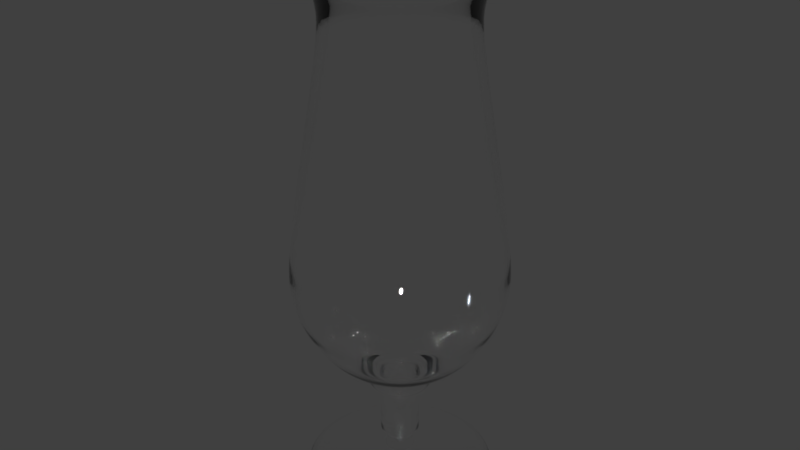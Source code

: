 # Source: Hurricane_gls.blend  (saved by Blender 2.79.0; exported with 4.5.12 LTS)
import bpy
from mathutils import Matrix  # noqa: F401  (used for matrix-valued properties, if any)

bpy.ops.wm.read_factory_settings(use_empty=True)
scene = bpy.context.scene
scene.name = 'Scene'

# ---- collections
col_collection_1 = bpy.data.collections.new('Collection 1'); scene.collection.children.link(col_collection_1)

# ---- materials (node trees are filled in below, after node groups)
mat_glass = bpy.data.materials.new('Glass')
mat_glass.alpha_threshold = 0.0
mat_glass.roughness = 0.5

# ---- material node trees
mat_glass.use_nodes = True; mat_glass.node_tree.nodes.clear()
_N = mat_glass.node_tree.nodes; _L = mat_glass.node_tree.links
n0 = _N.new('ShaderNodeOutputMaterial'); n0.name = 'Material Output'; n0.location = (300, 300)
n1 = _N.new('ShaderNodeBsdfGlass'); n1.name = 'Glass BSDF'; n1.location = (10, 300)
n1.distribution = 'BECKMANN'
n1.inputs[2].default_value = 1.45
_L.new(n1.outputs[0], n0.inputs[0])
n0.is_active_output = True

# ---- world
world_world = bpy.data.worlds.new('World'); scene.world = world_world
world_world.color = (0.05088, 0.05088, 0.05088)
world_world.use_sun_shadow = False
world_world.sun_shadow_jitter_overblur = 0.0
world_world.cycles.sampling_method = 'MANUAL'

# ---- meshes
me_plane_002 = bpy.data.meshes.new('Plane.002')
me_plane_002.from_pydata([(-0.02298, 0.006156, 0.0235), (-0.08258, 0.02213, 0.004927), (-0.08492, 0.02275, -7.964e-08), (-0.01012, 0.002712, 0.0235), (-0.01281, 0.003432, 0.039), (-0.01713, 0.00459, 0.04245), (-0.01713, 0.00459, 0.08377), (-0.022, 0.005895, 0.0908), (-0.02921, 0.007826, 0.09324), (-0.02921, 0.007826, 0.1118), (-0.04596, 0.01231, 0.1167), (-0.06076, 0.01628, 0.1281), (-0.07284, 0.01952, 0.1425), (-0.08219, 0.02202, 0.1592), (-0.0892, 0.0239, 0.1751), (-0.0931, 0.02495, 0.1925), (-0.0931, 0.02495, 0.2096), (-0.09154, 0.02453, 0.2293), (-0.08481, 0.02272, 0.2804), (-0.06932, 0.01858, 0.3728), (-0.06192, 0.01659, 0.4245), (-0.06394, 0.01713, 0.4435), (-0.06848, 0.01835, 0.4574), (-0.07855, 0.02105, 0.4741), (-0.08861, 0.02374, 0.4909), (-0.0977, 0.02618, 0.4975), (-0.0977, 0.02618, 0.5), (-0.0958, 0.02567, 0.5), (-0.09251, 0.02479, 0.4972), (-0.08764, 0.02348, 0.4943), (-0.07498, 0.02009, 0.4757), (-0.06459, 0.01731, 0.4583), (-0.05777, 0.01548, 0.4457), (-0.05323, 0.01426, 0.4242), (-0.06264, 0.01678, 0.3718), (-0.07887, 0.02113, 0.2799), (-0.08894, 0.02383, 0.229), (-0.08959, 0.024, 0.2091), (-0.08959, 0.024, 0.1927), (-0.08666, 0.02322, 0.1753), (-0.07887, 0.02113, 0.1595), (-0.07011, 0.01879, 0.1428), (-0.0581, 0.01557, 0.1295), (-0.0442, 0.01184, 0.1194), (-0.02635, 0.007059, 0.1143), (-0.01466, 0.003928, 0.1118), (-0.0206, 0.01189, 0.0235), (-0.07404, 0.04275, 0.004927), (-0.07613, 0.04396, -1.593e-07), (-0.009073, 0.005238, 0.0235), (-0.01148, 0.00663, 0.039), (-0.01536, 0.008868, 0.04245), (-0.01536, 0.008868, 0.08377), (-0.01973, 0.01139, 0.0908), (-0.02619, 0.01512, 0.09324), (-0.02619, 0.01512, 0.1118), (-0.04121, 0.02379, 0.1167), (-0.05448, 0.03145, 0.1281), (-0.06531, 0.0377, 0.1425), (-0.07369, 0.04254, 0.1592), (-0.07998, 0.04617, 0.1751), (-0.08347, 0.04819, 0.1925), (-0.08347, 0.04819, 0.2096), (-0.08207, 0.04738, 0.2293), (-0.07604, 0.0439, 0.2804), (-0.06215, 0.03589, 0.3728), (-0.05552, 0.03205, 0.4245), (-0.05733, 0.0331, 0.4435), (-0.0614, 0.03545, 0.4574), (-0.07042, 0.04066, 0.4741), (-0.07945, 0.04587, 0.4909), (-0.0876, 0.05057, 0.4975), (-0.0876, 0.05057, 0.5), (-0.08589, 0.04959, 0.5), (-0.08294, 0.04789, 0.4972), (-0.07857, 0.04536, 0.4943), (-0.06722, 0.03881, 0.4757), (-0.05791, 0.03343, 0.4583), (-0.0518, 0.0299, 0.4457), (-0.04772, 0.02755, 0.4242), (-0.05616, 0.03243, 0.3718), (-0.07072, 0.04083, 0.2799), (-0.07974, 0.04604, 0.229), (-0.08032, 0.04637, 0.2091), (-0.08032, 0.04637, 0.1927), (-0.0777, 0.04486, 0.1753), (-0.07072, 0.04083, 0.1595), (-0.06286, 0.03629, 0.1428), (-0.05209, 0.03007, 0.1295), (-0.03963, 0.02288, 0.1194), (-0.02362, 0.01364, 0.1143), (-0.01314, 0.007588, 0.1118), (-0.01682, 0.01682, 0.0235), (-0.06045, 0.06045, 0.004927), (-0.06216, 0.06216, -2.389e-07), (-0.007408, 0.007408, 0.0235), (-0.009376, 0.009376, 0.039), (-0.01254, 0.01254, 0.04245), (-0.01254, 0.01254, 0.08377), (-0.01611, 0.01611, 0.0908), (-0.02138, 0.02138, 0.09324), (-0.02138, 0.02138, 0.1118), (-0.03365, 0.03364, 0.1167), (-0.04448, 0.04448, 0.1281), (-0.05332, 0.05332, 0.1425), (-0.06017, 0.06017, 0.1592), (-0.0653, 0.0653, 0.1751), (-0.06815, 0.06815, 0.1925), (-0.06815, 0.06815, 0.2096), (-0.06701, 0.06701, 0.2293), (-0.06208, 0.06208, 0.2804), (-0.05075, 0.05075, 0.3727), (-0.04533, 0.04533, 0.4245), (-0.04681, 0.04681, 0.4435), (-0.05013, 0.05013, 0.4574), (-0.0575, 0.0575, 0.4741), (-0.06487, 0.06487, 0.4909), (-0.07152, 0.07152, 0.4975), (-0.07152, 0.07152, 0.5), (-0.07013, 0.07013, 0.5), (-0.06772, 0.06772, 0.4972), (-0.06416, 0.06416, 0.4943), (-0.05489, 0.05489, 0.4757), (-0.04728, 0.04728, 0.4583), (-0.04229, 0.04229, 0.4457), (-0.03896, 0.03896, 0.4242), (-0.04586, 0.04586, 0.3718), (-0.05774, 0.05774, 0.2799), (-0.06511, 0.06511, 0.229), (-0.06558, 0.06558, 0.2091), (-0.06558, 0.06558, 0.1927), (-0.06344, 0.06344, 0.1753), (-0.05774, 0.05774, 0.1595), (-0.05132, 0.05132, 0.1428), (-0.04253, 0.04253, 0.1295), (-0.03236, 0.03236, 0.1194), (-0.01929, 0.01929, 0.1143), (-0.01073, 0.01073, 0.1118), (-0.01189, 0.0206, 0.0235), (-0.04275, 0.07404, 0.004927), (-0.04396, 0.07613, -3.186e-07), (-0.005238, 0.009073, 0.0235), (-0.00663, 0.01148, 0.039), (-0.008868, 0.01536, 0.04245), (-0.008868, 0.01536, 0.08377), (-0.01139, 0.01973, 0.0908), (-0.01512, 0.02619, 0.09324), (-0.01512, 0.02619, 0.1118), (-0.02379, 0.04121, 0.1167), (-0.03145, 0.05448, 0.1281), (-0.0377, 0.06531, 0.1425), (-0.04254, 0.07369, 0.1592), (-0.04617, 0.07998, 0.1751), (-0.04819, 0.08347, 0.1925), (-0.04819, 0.08347, 0.2096), (-0.04738, 0.08207, 0.2293), (-0.0439, 0.07604, 0.2804), (-0.03589, 0.06215, 0.3727), (-0.03205, 0.05552, 0.4245), (-0.0331, 0.05733, 0.4435), (-0.03545, 0.0614, 0.4574), (-0.04066, 0.07042, 0.4741), (-0.04587, 0.07945, 0.4909), (-0.05057, 0.0876, 0.4975), (-0.05057, 0.0876, 0.5), (-0.04959, 0.08589, 0.5), (-0.04789, 0.08294, 0.4972), (-0.04536, 0.07857, 0.4943), (-0.03881, 0.06722, 0.4757), (-0.03343, 0.05791, 0.4583), (-0.0299, 0.0518, 0.4457), (-0.02755, 0.04772, 0.4242), (-0.03243, 0.05616, 0.3718), (-0.04083, 0.07072, 0.2799), (-0.04604, 0.07974, 0.229), (-0.04637, 0.08032, 0.2091), (-0.04637, 0.08032, 0.1927), (-0.04486, 0.0777, 0.1753), (-0.04083, 0.07072, 0.1595), (-0.03629, 0.06286, 0.1428), (-0.03007, 0.05209, 0.1295), (-0.02288, 0.03963, 0.1194), (-0.01364, 0.02362, 0.1143), (-0.007588, 0.01314, 0.1118), (-0.006156, 0.02298, 0.0235), (-0.02213, 0.08258, 0.004927), (-0.02275, 0.08492, -3.982e-07), (-0.002712, 0.01012, 0.0235), (-0.003432, 0.01281, 0.039), (-0.004591, 0.01713, 0.04245), (-0.004591, 0.01713, 0.08377), (-0.005895, 0.022, 0.0908), (-0.007827, 0.02921, 0.09324), (-0.007827, 0.02921, 0.1118), (-0.01232, 0.04596, 0.1167), (-0.01628, 0.06076, 0.1281), (-0.01952, 0.07284, 0.1425), (-0.02202, 0.08219, 0.1592), (-0.0239, 0.0892, 0.1751), (-0.02495, 0.0931, 0.1925), (-0.02495, 0.0931, 0.2096), (-0.02453, 0.09154, 0.2293), (-0.02272, 0.08481, 0.2804), (-0.01858, 0.06932, 0.3727), (-0.01659, 0.06192, 0.4245), (-0.01713, 0.06394, 0.4435), (-0.01835, 0.06848, 0.4574), (-0.02105, 0.07855, 0.4741), (-0.02374, 0.08861, 0.4909), (-0.02618, 0.0977, 0.4975), (-0.02618, 0.0977, 0.5), (-0.02567, 0.0958, 0.5), (-0.02479, 0.09251, 0.4972), (-0.02348, 0.08764, 0.4943), (-0.02009, 0.07498, 0.4757), (-0.01731, 0.06459, 0.4583), (-0.01548, 0.05777, 0.4457), (-0.01426, 0.05323, 0.4242), (-0.01678, 0.06264, 0.3718), (-0.02113, 0.07887, 0.2799), (-0.02383, 0.08894, 0.229), (-0.024, 0.08959, 0.2091), (-0.024, 0.08959, 0.1927), (-0.02322, 0.08666, 0.1753), (-0.02113, 0.07887, 0.1595), (-0.01879, 0.07011, 0.1428), (-0.01557, 0.0581, 0.1295), (-0.01184, 0.0442, 0.1194), (-0.00706, 0.02635, 0.1143), (-0.003928, 0.01466, 0.1118), (-1.476e-07, 0.02379, 0.0235), (-1.496e-07, 0.08549, 0.004927), (-1.589e-07, 0.08791, -4.778e-07), (-1.435e-07, 0.01048, 0.0235), (-1.443e-07, 0.01326, 0.039), (-1.466e-07, 0.01774, 0.04245), (-1.466e-07, 0.01774, 0.08377), (-1.463e-07, 0.02278, 0.0908), (-1.476e-07, 0.03024, 0.09324), (-1.476e-07, 0.03024, 0.1118), (-1.536e-07, 0.04758, 0.1167), (-1.576e-07, 0.06291, 0.1281), (-1.576e-07, 0.07541, 0.1425), (-1.668e-07, 0.08509, 0.1592), (-1.642e-07, 0.09235, 0.1751), (-1.615e-07, 0.09638, 0.1925), (-1.615e-07, 0.09638, 0.2096), (-1.695e-07, 0.09477, 0.2293), (-1.801e-07, 0.0878, 0.2804), (-1.854e-07, 0.07177, 0.3727), (-1.867e-07, 0.0641, 0.4245), (-1.893e-07, 0.06619, 0.4435), (-1.907e-07, 0.0709, 0.4574), (-1.986e-07, 0.08132, 0.4741), (-1.96e-07, 0.09174, 0.4909), (-2.013e-07, 0.1011, 0.4975), (-2.013e-07, 0.1011, 0.5), (-2.082e-07, 0.09918, 0.5), (-2.066e-07, 0.09577, 0.4972), (-1.986e-07, 0.09073, 0.4943), (-2.026e-07, 0.07762, 0.4757), (-1.88e-07, 0.06687, 0.4583), (-1.907e-07, 0.05981, 0.4457), (-1.907e-07, 0.0551, 0.4242), (-1.801e-07, 0.06485, 0.3718), (-1.761e-07, 0.08165, 0.2799), (-1.642e-07, 0.09207, 0.229), (-1.615e-07, 0.09275, 0.2091), (-1.615e-07, 0.09275, 0.1927), (-1.668e-07, 0.08972, 0.1753), (-1.655e-07, 0.08165, 0.1595), (-1.602e-07, 0.07258, 0.1428), (-1.589e-07, 0.06015, 0.1295), (-1.576e-07, 0.04576, 0.1194), (-1.543e-07, 0.02728, 0.1143), (-1.519e-07, 0.01518, 0.1118), (0.006156, 0.02298, 0.0235), (0.02213, 0.08258, 0.004927), (0.02275, 0.08492, -5.575e-07), (0.002711, 0.01012, 0.0235), (0.003432, 0.01281, 0.039), (0.00459, 0.01713, 0.04245), (0.00459, 0.01713, 0.08377), (0.005895, 0.022, 0.0908), (0.007826, 0.02921, 0.09324), (0.007826, 0.02921, 0.1118), (0.01231, 0.04596, 0.1167), (0.01628, 0.06076, 0.1281), (0.01952, 0.07284, 0.1425), (0.02202, 0.08219, 0.1592), (0.0239, 0.0892, 0.1751), (0.02495, 0.0931, 0.1925), (0.02495, 0.0931, 0.2096), (0.02453, 0.09154, 0.2293), (0.02272, 0.08481, 0.2804), (0.01858, 0.06932, 0.3727), (0.01659, 0.06192, 0.4245), (0.01713, 0.06394, 0.4435), (0.01835, 0.06848, 0.4574), (0.02105, 0.07855, 0.4741), (0.02374, 0.08861, 0.4909), (0.02618, 0.0977, 0.4975), (0.02618, 0.0977, 0.5), (0.02567, 0.0958, 0.5), (0.02479, 0.09251, 0.4972), (0.02348, 0.08764, 0.4943), (0.02009, 0.07498, 0.4757), (0.01731, 0.06459, 0.4583), (0.01548, 0.05777, 0.4457), (0.01426, 0.05323, 0.4242), (0.01678, 0.06264, 0.3718), (0.02113, 0.07887, 0.2799), (0.02383, 0.08894, 0.229), (0.024, 0.08959, 0.2091), (0.024, 0.08959, 0.1927), (0.02322, 0.08666, 0.1753), (0.02113, 0.07887, 0.1595), (0.01879, 0.07011, 0.1428), (0.01557, 0.0581, 0.1295), (0.01184, 0.0442, 0.1194), (0.007059, 0.02635, 0.1143), (0.003928, 0.01466, 0.1118), (0.01189, 0.0206, 0.0235), (0.04275, 0.07404, 0.004927), (0.04396, 0.07613, -6.371e-07), (0.005238, 0.009073, 0.0235), (0.00663, 0.01148, 0.039), (0.008868, 0.01536, 0.04245), (0.008868, 0.01536, 0.08376), (0.01139, 0.01973, 0.0908), (0.01512, 0.02619, 0.09324), (0.01512, 0.02619, 0.1118), (0.02379, 0.04121, 0.1167), (0.03145, 0.05448, 0.1281), (0.0377, 0.06531, 0.1425), (0.04254, 0.07369, 0.1592), (0.04617, 0.07998, 0.1751), (0.04819, 0.08347, 0.1925), (0.04819, 0.08347, 0.2096), (0.04738, 0.08207, 0.2293), (0.0439, 0.07604, 0.2804), (0.03588, 0.06215, 0.3727), (0.03205, 0.05552, 0.4245), (0.0331, 0.05733, 0.4435), (0.03545, 0.0614, 0.4574), (0.04066, 0.07042, 0.4741), (0.04587, 0.07945, 0.4909), (0.05057, 0.0876, 0.4975), (0.05057, 0.0876, 0.5), (0.04959, 0.08589, 0.5), (0.04789, 0.08294, 0.4972), (0.04536, 0.07857, 0.4943), (0.03881, 0.06722, 0.4757), (0.03343, 0.05791, 0.4583), (0.0299, 0.0518, 0.4457), (0.02755, 0.04772, 0.4242), (0.03243, 0.05616, 0.3718), (0.04083, 0.07072, 0.2799), (0.04604, 0.07974, 0.229), (0.04637, 0.08032, 0.2091), (0.04637, 0.08032, 0.1927), (0.04486, 0.0777, 0.1753), (0.04083, 0.07072, 0.1595), (0.03629, 0.06286, 0.1428), (0.03007, 0.05209, 0.1295), (0.02288, 0.03963, 0.1194), (0.01364, 0.02362, 0.1143), (0.007588, 0.01314, 0.1118), (0.01682, 0.01682, 0.0235), (0.06045, 0.06045, 0.004927), (0.06216, 0.06216, -7.168e-07), (0.007408, 0.007408, 0.0235), (0.009376, 0.009376, 0.039), (0.01254, 0.01254, 0.04245), (0.01254, 0.01254, 0.08376), (0.01611, 0.01611, 0.0908), (0.02138, 0.02138, 0.09324), (0.02138, 0.02138, 0.1118), (0.03364, 0.03364, 0.1167), (0.04448, 0.04448, 0.1281), (0.05332, 0.05332, 0.1425), (0.06017, 0.06017, 0.1592), (0.0653, 0.0653, 0.1751), (0.06815, 0.06815, 0.1925), (0.06815, 0.06815, 0.2096), (0.06701, 0.06701, 0.2293), (0.06208, 0.06208, 0.2804), (0.05075, 0.05075, 0.3727), (0.04533, 0.04533, 0.4245), (0.04681, 0.04681, 0.4435), (0.05013, 0.05013, 0.4574), (0.0575, 0.0575, 0.4741), (0.06487, 0.06487, 0.4909), (0.07152, 0.07152, 0.4975), (0.07152, 0.07152, 0.5), (0.07013, 0.07013, 0.5), (0.06772, 0.06772, 0.4972), (0.06416, 0.06416, 0.4943), (0.05489, 0.05489, 0.4757), (0.04728, 0.04728, 0.4583), (0.04229, 0.04229, 0.4457), (0.03896, 0.03896, 0.4242), (0.04586, 0.04586, 0.3718), (0.05774, 0.05774, 0.2799), (0.06511, 0.06511, 0.229), (0.06558, 0.06558, 0.2091), (0.06558, 0.06558, 0.1927), (0.06344, 0.06344, 0.1753), (0.05774, 0.05774, 0.1595), (0.05132, 0.05132, 0.1428), (0.04253, 0.04253, 0.1295), (0.03236, 0.03236, 0.1194), (0.01929, 0.01929, 0.1143), (0.01073, 0.01073, 0.1118), (0.0206, 0.01189, 0.0235), (0.07404, 0.04275, 0.004927), (0.07613, 0.04396, -7.964e-07), (0.009073, 0.005238, 0.0235), (0.01148, 0.00663, 0.039), (0.01536, 0.008868, 0.04245), (0.01536, 0.008868, 0.08376), (0.01973, 0.01139, 0.0908), (0.02619, 0.01512, 0.09324), (0.02619, 0.01512, 0.1118), (0.04121, 0.02379, 0.1167), (0.05448, 0.03145, 0.1281), (0.06531, 0.0377, 0.1425), (0.07369, 0.04254, 0.1592), (0.07998, 0.04617, 0.1751), (0.08347, 0.04819, 0.1925), (0.08347, 0.04819, 0.2096), (0.08207, 0.04738, 0.2293), (0.07604, 0.0439, 0.2804), (0.06215, 0.03589, 0.3727), (0.05552, 0.03205, 0.4245), (0.05733, 0.0331, 0.4435), (0.0614, 0.03545, 0.4574), (0.07042, 0.04066, 0.4741), (0.07945, 0.04587, 0.4909), (0.0876, 0.05057, 0.4975), (0.0876, 0.05057, 0.5), (0.08589, 0.04959, 0.5), (0.08294, 0.04789, 0.4972), (0.07857, 0.04536, 0.4943), (0.06722, 0.03881, 0.4757), (0.05791, 0.03343, 0.4583), (0.0518, 0.0299, 0.4457), (0.04772, 0.02755, 0.4242), (0.05616, 0.03243, 0.3718), (0.07072, 0.04083, 0.2799), (0.07974, 0.04604, 0.229), (0.08032, 0.04637, 0.2091), (0.08032, 0.04637, 0.1927), (0.0777, 0.04486, 0.1753), (0.07072, 0.04083, 0.1595), (0.06286, 0.03629, 0.1428), (0.05209, 0.03007, 0.1295), (0.03963, 0.02288, 0.1194), (0.02362, 0.01364, 0.1143), (0.01314, 0.007588, 0.1118), (0.02298, 0.006156, 0.0235), (0.08258, 0.02213, 0.004927), (0.08492, 0.02275, -8.761e-07), (0.01012, 0.002711, 0.0235), (0.01281, 0.003432, 0.039), (0.01713, 0.00459, 0.04245), (0.01713, 0.00459, 0.08376), (0.022, 0.005895, 0.0908), (0.02921, 0.007826, 0.09324), (0.02921, 0.007826, 0.1118), (0.04596, 0.01231, 0.1167), (0.06076, 0.01628, 0.1281), (0.07284, 0.01952, 0.1425), (0.08219, 0.02202, 0.1592), (0.0892, 0.0239, 0.1751), (0.0931, 0.02495, 0.1925), (0.0931, 0.02495, 0.2096), (0.09154, 0.02453, 0.2293), (0.08481, 0.02272, 0.2804), (0.06932, 0.01858, 0.3727), (0.06192, 0.01659, 0.4245), (0.06394, 0.01713, 0.4435), (0.06848, 0.01835, 0.4574), (0.07855, 0.02105, 0.4741), (0.08861, 0.02374, 0.4909), (0.0977, 0.02618, 0.4975), (0.0977, 0.02618, 0.5), (0.0958, 0.02567, 0.5), (0.09251, 0.02479, 0.4972), (0.08764, 0.02348, 0.4943), (0.07498, 0.02009, 0.4757), (0.06459, 0.01731, 0.4583), (0.05777, 0.01548, 0.4457), (0.05323, 0.01426, 0.4242), (0.06264, 0.01678, 0.3718), (0.07887, 0.02113, 0.2799), (0.08894, 0.02383, 0.229), (0.08959, 0.024, 0.2091), (0.08959, 0.024, 0.1927), (0.08666, 0.02322, 0.1753), (0.07887, 0.02113, 0.1595), (0.07011, 0.01879, 0.1428), (0.0581, 0.01557, 0.1295), (0.0442, 0.01184, 0.1194), (0.02635, 0.007059, 0.1143), (0.01466, 0.003928, 0.1118), (0.02379, -3.708e-08, 0.0235), (0.08549, -3.443e-08, 0.004926), (0.08791, -2.781e-08, -9.557e-07), (0.01048, -3.939e-08, 0.0235), (0.01326, -3.906e-08, 0.039), (0.01774, -3.608e-08, 0.04245), (0.01774, -3.608e-08, 0.08376), (0.02278, -4.039e-08, 0.0908), (0.03024, -3.84e-08, 0.09324), (0.03024, -3.84e-08, 0.1118), (0.04758, -3.178e-08, 0.1167), (0.06291, -3.045e-08, 0.1281), (0.07541, -3.575e-08, 0.1425), (0.08509, -2.648e-08, 0.1592), (0.09235, -3.178e-08, 0.1751), (0.09638, -2.648e-08, 0.1925), (0.09638, -2.648e-08, 0.2096), (0.09477, -2.383e-08, 0.2293), (0.0878, -1.589e-08, 0.2804), (0.07177, -2.648e-09, 0.3727), (0.0641, -3.972e-09, 0.4245), (0.06619, 1.324e-09, 0.4435), (0.0709, 5.296e-09, 0.4574), (0.08132, 2.648e-09, 0.4741), (0.09174, 0.0, 0.4909), (0.1011, 7.945e-09, 0.4975), (0.1011, 7.945e-09, 0.5), (0.09918, 1.41e-08, 0.5), (0.09577, 1.324e-08, 0.4972), (0.09073, 7.945e-09, 0.4943), (0.07762, 1.192e-08, 0.4757), (0.06687, 1.324e-09, 0.4583), (0.05981, 1.324e-09, 0.4457), (0.0551, 2.648e-09, 0.4242), (0.06485, -6.621e-09, 0.3718), (0.08165, -1.457e-08, 0.2799), (0.09207, -2.648e-08, 0.229), (0.09275, -2.648e-08, 0.2091), (0.09275, -2.648e-08, 0.1927), (0.08972, -2.383e-08, 0.1753), (0.08165, -2.781e-08, 0.1595), (0.07258, -2.913e-08, 0.1428), (0.06014, -2.913e-08, 0.1295), (0.04576, -2.913e-08, 0.1194), (0.02728, -2.714e-08, 0.1143), (0.01518, -3.045e-08, 0.1118), (0.02298, -0.006156, 0.0235), (0.08258, -0.02213, 0.004926), (0.08492, -0.02275, -1.035e-06), (0.01012, -0.002712, 0.0235), (0.01281, -0.003432, 0.039), (0.01713, -0.00459, 0.04245), (0.01713, -0.00459, 0.08376), (0.022, -0.005895, 0.0908), (0.02921, -0.007826, 0.09324), (0.02921, -0.007826, 0.1118), (0.04596, -0.01231, 0.1167), (0.06076, -0.01628, 0.1281), (0.07284, -0.01952, 0.1425), (0.08219, -0.02202, 0.1592), (0.0892, -0.0239, 0.1751), (0.0931, -0.02495, 0.1925), (0.0931, -0.02495, 0.2096), (0.09154, -0.02453, 0.2293), (0.08481, -0.02272, 0.2804), (0.06932, -0.01858, 0.3727), (0.06192, -0.01659, 0.4245), (0.06394, -0.01713, 0.4435), (0.06848, -0.01835, 0.4574), (0.07855, -0.02105, 0.4741), (0.08861, -0.02374, 0.4909), (0.0977, -0.02618, 0.4975), (0.0977, -0.02618, 0.5), (0.0958, -0.02567, 0.5), (0.09251, -0.02479, 0.4972), (0.08764, -0.02348, 0.4943), (0.07498, -0.02009, 0.4757), (0.06459, -0.01731, 0.4583), (0.05777, -0.01548, 0.4457), (0.05323, -0.01426, 0.4242), (0.06264, -0.01678, 0.3718), (0.07887, -0.02113, 0.2799), (0.08894, -0.02383, 0.229), (0.08959, -0.024, 0.2091), (0.08959, -0.024, 0.1927), (0.08666, -0.02322, 0.1753), (0.07887, -0.02113, 0.1595), (0.07011, -0.01879, 0.1428), (0.0581, -0.01557, 0.1295), (0.0442, -0.01184, 0.1194), (0.02635, -0.007059, 0.1143), (0.01466, -0.003928, 0.1118), (0.0206, -0.01189, 0.0235), (0.07404, -0.04275, 0.004926), (0.07613, -0.04396, -1.115e-06), (0.009073, -0.005238, 0.0235), (0.01148, -0.00663, 0.039), (0.01536, -0.008868, 0.04245), (0.01536, -0.008868, 0.08376), (0.01973, -0.01139, 0.0908), (0.02619, -0.01512, 0.09324), (0.02619, -0.01512, 0.1118), (0.04121, -0.02379, 0.1167), (0.05448, -0.03145, 0.1281), (0.06531, -0.0377, 0.1425), (0.07369, -0.04254, 0.1592), (0.07998, -0.04617, 0.1751), (0.08347, -0.04819, 0.1925), (0.08347, -0.04819, 0.2096), (0.08207, -0.04738, 0.2293), (0.07604, -0.0439, 0.2804), (0.06215, -0.03589, 0.3727), (0.05552, -0.03205, 0.4245), (0.05733, -0.0331, 0.4435), (0.0614, -0.03545, 0.4574), (0.07042, -0.04066, 0.4741), (0.07945, -0.04587, 0.4909), (0.0876, -0.05057, 0.4975), (0.0876, -0.05057, 0.5), (0.08589, -0.04959, 0.5), (0.08294, -0.04789, 0.4972), (0.07857, -0.04536, 0.4943), (0.06722, -0.03881, 0.4757), (0.05791, -0.03343, 0.4583), (0.0518, -0.0299, 0.4457), (0.04772, -0.02755, 0.4242), (0.05616, -0.03243, 0.3718), (0.07072, -0.04083, 0.2799), (0.07974, -0.04604, 0.229), (0.08032, -0.04637, 0.2091), (0.08032, -0.04637, 0.1927), (0.0777, -0.04486, 0.1753), (0.07072, -0.04083, 0.1595), (0.06286, -0.03629, 0.1428), (0.05209, -0.03007, 0.1295), (0.03963, -0.02288, 0.1194), (0.02362, -0.01364, 0.1143), (0.01314, -0.007588, 0.1118), (0.01682, -0.01682, 0.0235), (0.06045, -0.06045, 0.004926), (0.06216, -0.06216, -1.195e-06), (0.007408, -0.007408, 0.0235), (0.009376, -0.009376, 0.039), (0.01254, -0.01254, 0.04245), (0.01254, -0.01254, 0.08376), (0.01611, -0.01611, 0.0908), (0.02138, -0.02138, 0.09324), (0.02138, -0.02138, 0.1118), (0.03364, -0.03364, 0.1167), (0.04448, -0.04448, 0.1281), (0.05332, -0.05332, 0.1425), (0.06017, -0.06017, 0.1592), (0.0653, -0.0653, 0.1751), (0.06815, -0.06815, 0.1925), (0.06815, -0.06815, 0.2096), (0.06701, -0.06701, 0.2293), (0.06208, -0.06208, 0.2804), (0.05075, -0.05075, 0.3727), (0.04533, -0.04533, 0.4245), (0.04681, -0.04681, 0.4435), (0.05013, -0.05013, 0.4574), (0.0575, -0.0575, 0.4741), (0.06487, -0.06487, 0.4909), (0.07152, -0.07152, 0.4975), (0.07152, -0.07152, 0.5), (0.07013, -0.07013, 0.5), (0.06772, -0.06772, 0.4972), (0.06416, -0.06416, 0.4943), (0.05489, -0.05489, 0.4757), (0.04728, -0.04728, 0.4583), (0.04229, -0.04229, 0.4457), (0.03896, -0.03896, 0.4242), (0.04586, -0.04586, 0.3718), (0.05774, -0.05774, 0.2799), (0.06511, -0.06511, 0.229), (0.06558, -0.06558, 0.2091), (0.06558, -0.06558, 0.1927), (0.06344, -0.06344, 0.1753), (0.05774, -0.05774, 0.1595), (0.05132, -0.05132, 0.1428), (0.04253, -0.04253, 0.1295), (0.03236, -0.03236, 0.1194), (0.01929, -0.01929, 0.1143), (0.01073, -0.01073, 0.1118), (0.01189, -0.0206, 0.0235), (0.04275, -0.07404, 0.004926), (0.04396, -0.07613, -1.274e-06), (0.005238, -0.009073, 0.0235), (0.00663, -0.01148, 0.039), (0.008868, -0.01536, 0.04245), (0.008868, -0.01536, 0.08376), (0.01139, -0.01973, 0.0908), (0.01512, -0.02619, 0.09324), (0.01512, -0.02619, 0.1118), (0.02379, -0.04121, 0.1167), (0.03145, -0.05448, 0.1281), (0.0377, -0.06531, 0.1425), (0.04254, -0.07369, 0.1592), (0.04617, -0.07998, 0.1751), (0.04819, -0.08347, 0.1925), (0.04819, -0.08347, 0.2096), (0.04738, -0.08207, 0.2293), (0.0439, -0.07604, 0.2804), (0.03588, -0.06215, 0.3727), (0.03205, -0.05552, 0.4245), (0.0331, -0.05733, 0.4435), (0.03545, -0.0614, 0.4574), (0.04066, -0.07042, 0.4741), (0.04587, -0.07945, 0.4909), (0.05057, -0.0876, 0.4975), (0.05057, -0.0876, 0.5), (0.04959, -0.08589, 0.5), (0.04789, -0.08294, 0.4972), (0.04536, -0.07857, 0.4943), (0.03881, -0.06722, 0.4757), (0.03343, -0.05791, 0.4583), (0.0299, -0.0518, 0.4457), (0.02755, -0.04772, 0.4242), (0.03243, -0.05616, 0.3718), (0.04083, -0.07072, 0.2799), (0.04604, -0.07974, 0.229), (0.04637, -0.08032, 0.2091), (0.04637, -0.08032, 0.1927), (0.04486, -0.0777, 0.1753), (0.04083, -0.07072, 0.1595), (0.03629, -0.06286, 0.1428), (0.03007, -0.05209, 0.1295), (0.02288, -0.03963, 0.1194), (0.01364, -0.02362, 0.1143), (0.007588, -0.01314, 0.1118), (0.006156, -0.02298, 0.0235), (0.02213, -0.08258, 0.004926), (0.02275, -0.08492, -1.354e-06), (0.002711, -0.01012, 0.0235), (0.003432, -0.01281, 0.039), (0.00459, -0.01713, 0.04245), (0.00459, -0.01713, 0.08376), (0.005895, -0.022, 0.0908), (0.007826, -0.02921, 0.09324), (0.007826, -0.02921, 0.1118), (0.01231, -0.04596, 0.1167), (0.01628, -0.06076, 0.1281), (0.01952, -0.07284, 0.1425), (0.02202, -0.08219, 0.1592), (0.0239, -0.0892, 0.1751), (0.02495, -0.0931, 0.1925), (0.02495, -0.0931, 0.2096), (0.02453, -0.09154, 0.2293), (0.02272, -0.08481, 0.2804), (0.01858, -0.06932, 0.3727), (0.01659, -0.06192, 0.4245), (0.01713, -0.06394, 0.4435), (0.01835, -0.06848, 0.4574), (0.02105, -0.07855, 0.4741), (0.02374, -0.08861, 0.4909), (0.02618, -0.0977, 0.4975), (0.02618, -0.0977, 0.5), (0.02567, -0.0958, 0.5), (0.02479, -0.09251, 0.4972), (0.02348, -0.08764, 0.4943), (0.02009, -0.07498, 0.4757), (0.01731, -0.06459, 0.4583), (0.01548, -0.05777, 0.4457), (0.01426, -0.05323, 0.4242), (0.01678, -0.06264, 0.3718), (0.02113, -0.07887, 0.2799), (0.02383, -0.08894, 0.229), (0.024, -0.08959, 0.2091), (0.024, -0.08959, 0.1927), (0.02322, -0.08666, 0.1753), (0.02113, -0.07887, 0.1595), (0.01879, -0.07011, 0.1428), (0.01557, -0.0581, 0.1295), (0.01184, -0.0442, 0.1194), (0.007059, -0.02635, 0.1143), (0.003928, -0.01466, 0.1118), (-1.741e-07, -0.02379, 0.0235), (-1.655e-07, -0.08549, 0.004926), (-1.509e-07, -0.08791, -1.434e-06), (-1.781e-07, -0.01048, 0.0235), (-1.764e-07, -0.01326, 0.039), (-1.728e-07, -0.01774, 0.04245), (-1.728e-07, -0.01774, 0.08376), (-1.774e-07, -0.02278, 0.0908), (-1.735e-07, -0.03024, 0.09324), (-1.735e-07, -0.03024, 0.1118), (-1.629e-07, -0.04758, 0.1167), (-1.602e-07, -0.06291, 0.1281), (-1.695e-07, -0.07541, 0.1425), (-1.536e-07, -0.08509, 0.1592), (-1.536e-07, -0.09235, 0.1751), (-1.562e-07, -0.09638, 0.1925), (-1.562e-07, -0.09638, 0.2096), (-1.536e-07, -0.09477, 0.2293), (-1.43e-07, -0.0878, 0.2804), (-1.351e-07, -0.07177, 0.3727), (-1.311e-07, -0.0641, 0.4245), (-1.298e-07, -0.06619, 0.4435), (-1.245e-07, -0.0709, 0.4574), (-1.205e-07, -0.08132, 0.4741), (-1.298e-07, -0.09174, 0.4909), (-1.139e-07, -0.1011, 0.4975), (-1.139e-07, -0.1011, 0.5), (-1.122e-07, -0.09918, 0.5), (-1.139e-07, -0.09577, 0.4972), (-1.139e-07, -0.09073, 0.4943), (-1.205e-07, -0.07762, 0.4757), (-1.298e-07, -0.06687, 0.4583), (-1.311e-07, -0.05981, 0.4457), (-1.284e-07, -0.0551, 0.4242), (-1.39e-07, -0.06485, 0.3718), (-1.443e-07, -0.08165, 0.2799), (-1.509e-07, -0.09207, 0.229), (-1.562e-07, -0.09275, 0.2091), (-1.562e-07, -0.09275, 0.1927), (-1.536e-07, -0.08972, 0.1753), (-1.523e-07, -0.08165, 0.1595), (-1.576e-07, -0.07258, 0.1428), (-1.629e-07, -0.06015, 0.1295), (-1.615e-07, -0.04576, 0.1194), (-1.655e-07, -0.02728, 0.1143), (-1.682e-07, -0.01518, 0.1118), (-0.006156, -0.02298, 0.0235), (-0.02213, -0.08258, 0.004926), (-0.02275, -0.08492, -1.513e-06), (-0.002712, -0.01012, 0.0235), (-0.003432, -0.01281, 0.039), (-0.004591, -0.01713, 0.04245), (-0.004591, -0.01713, 0.08376), (-0.005895, -0.022, 0.0908), (-0.007827, -0.02921, 0.09324), (-0.007827, -0.02921, 0.1118), (-0.01232, -0.04596, 0.1167), (-0.01628, -0.06076, 0.1281), (-0.01952, -0.07284, 0.1425), (-0.02202, -0.08219, 0.1592), (-0.0239, -0.0892, 0.1751), (-0.02495, -0.0931, 0.1925), (-0.02495, -0.0931, 0.2096), (-0.02453, -0.09154, 0.2293), (-0.02272, -0.08481, 0.2804), (-0.01858, -0.06932, 0.3727), (-0.01659, -0.06192, 0.4245), (-0.01713, -0.06394, 0.4435), (-0.01835, -0.06848, 0.4574), (-0.02105, -0.07855, 0.4741), (-0.02374, -0.08861, 0.4909), (-0.02618, -0.0977, 0.4975), (-0.02618, -0.0977, 0.5), (-0.02567, -0.0958, 0.5), (-0.02479, -0.09251, 0.4972), (-0.02348, -0.08764, 0.4943), (-0.02009, -0.07498, 0.4757), (-0.01731, -0.06459, 0.4583), (-0.01548, -0.05777, 0.4457), (-0.01426, -0.05323, 0.4242), (-0.01678, -0.06264, 0.3718), (-0.02113, -0.07887, 0.2799), (-0.02383, -0.08894, 0.229), (-0.024, -0.08959, 0.2091), (-0.024, -0.08959, 0.1927), (-0.02322, -0.08666, 0.1753), (-0.02113, -0.07887, 0.1595), (-0.01879, -0.07011, 0.1428), (-0.01557, -0.0581, 0.1295), (-0.01184, -0.0442, 0.1194), (-0.00706, -0.02635, 0.1143), (-0.003928, -0.01466, 0.1118), (-0.01189, -0.0206, 0.0235), (-0.04275, -0.07404, 0.004926), (-0.04396, -0.07613, -1.593e-06), (-0.005238, -0.009073, 0.0235), (-0.00663, -0.01148, 0.039), (-0.008868, -0.01536, 0.04245), (-0.008868, -0.01536, 0.08376), (-0.01139, -0.01973, 0.0908), (-0.01512, -0.02619, 0.09324), (-0.01512, -0.02619, 0.1118), (-0.02379, -0.04121, 0.1167), (-0.03145, -0.05448, 0.1281), (-0.0377, -0.06531, 0.1425), (-0.04254, -0.07369, 0.1592), (-0.04617, -0.07998, 0.1751), (-0.04819, -0.08347, 0.1925), (-0.04819, -0.08347, 0.2096), (-0.04738, -0.08207, 0.2293), (-0.0439, -0.07604, 0.2804), (-0.03589, -0.06215, 0.3727), (-0.03205, -0.05552, 0.4245), (-0.0331, -0.05733, 0.4435), (-0.03545, -0.0614, 0.4574), (-0.04066, -0.07042, 0.4741), (-0.04587, -0.07945, 0.4909), (-0.05057, -0.0876, 0.4975), (-0.05057, -0.0876, 0.5), (-0.04959, -0.08589, 0.5), (-0.04789, -0.08294, 0.4972), (-0.04536, -0.07857, 0.4943), (-0.03881, -0.06722, 0.4757), (-0.03343, -0.05791, 0.4583), (-0.0299, -0.0518, 0.4457), (-0.02755, -0.04772, 0.4242), (-0.03243, -0.05616, 0.3718), (-0.04083, -0.07072, 0.2799), (-0.04604, -0.07974, 0.229), (-0.04637, -0.08032, 0.2091), (-0.04637, -0.08032, 0.1927), (-0.04486, -0.0777, 0.1753), (-0.04083, -0.07072, 0.1595), (-0.03629, -0.06286, 0.1428), (-0.03007, -0.05209, 0.1295), (-0.02288, -0.03963, 0.1194), (-0.01364, -0.02362, 0.1143), (-0.007588, -0.01314, 0.1118), (-0.01682, -0.01682, 0.0235), (-0.06045, -0.06045, 0.004926), (-0.06216, -0.06216, -1.672e-06), (-0.007408, -0.007408, 0.0235), (-0.009376, -0.009376, 0.039), (-0.01254, -0.01254, 0.04245), (-0.01254, -0.01254, 0.08376), (-0.01611, -0.01611, 0.0908), (-0.02138, -0.02138, 0.09324), (-0.02138, -0.02138, 0.1118), (-0.03365, -0.03364, 0.1167), (-0.04448, -0.04448, 0.1281), (-0.05332, -0.05332, 0.1425), (-0.06017, -0.06017, 0.1592), (-0.0653, -0.0653, 0.1751), (-0.06815, -0.06815, 0.1925), (-0.06815, -0.06815, 0.2096), (-0.06701, -0.06701, 0.2293), (-0.06208, -0.06208, 0.2804), (-0.05075, -0.05075, 0.3727), (-0.04533, -0.04533, 0.4245), (-0.04681, -0.04681, 0.4435), (-0.05013, -0.05013, 0.4574), (-0.0575, -0.0575, 0.4741), (-0.06487, -0.06487, 0.4909), (-0.07152, -0.07152, 0.4975), (-0.07152, -0.07152, 0.5), (-0.07013, -0.07013, 0.5), (-0.06772, -0.06772, 0.4972), (-0.06416, -0.06416, 0.4943), (-0.05489, -0.05489, 0.4757), (-0.04728, -0.04728, 0.4583), (-0.04229, -0.04229, 0.4457), (-0.03896, -0.03896, 0.4242), (-0.04586, -0.04586, 0.3718), (-0.05774, -0.05774, 0.2799), (-0.06511, -0.06511, 0.229), (-0.06558, -0.06558, 0.2091), (-0.06558, -0.06558, 0.1927), (-0.06344, -0.06344, 0.1753), (-0.05774, -0.05774, 0.1595), (-0.05132, -0.05132, 0.1428), (-0.04253, -0.04253, 0.1295), (-0.03236, -0.03236, 0.1194), (-0.01929, -0.01929, 0.1143), (-0.01073, -0.01073, 0.1118), (-0.0206, -0.01189, 0.0235), (-0.07404, -0.04275, 0.004926), (-0.07613, -0.04396, -1.752e-06), (-0.009073, -0.005238, 0.0235), (-0.01148, -0.00663, 0.039), (-0.01536, -0.008868, 0.04245), (-0.01536, -0.008868, 0.08376), (-0.01973, -0.01139, 0.0908), (-0.02619, -0.01512, 0.09324), (-0.02619, -0.01512, 0.1118), (-0.04121, -0.02379, 0.1167), (-0.05448, -0.03145, 0.1281), (-0.06531, -0.0377, 0.1425), (-0.07369, -0.04254, 0.1592), (-0.07998, -0.04617, 0.1751), (-0.08347, -0.04819, 0.1925), (-0.08347, -0.04819, 0.2096), (-0.08207, -0.04738, 0.2293), (-0.07604, -0.0439, 0.2804), (-0.06215, -0.03589, 0.3727), (-0.05552, -0.03205, 0.4245), (-0.05733, -0.0331, 0.4435), (-0.0614, -0.03545, 0.4574), (-0.07042, -0.04066, 0.4741), (-0.07945, -0.04587, 0.4909), (-0.0876, -0.05057, 0.4975), (-0.0876, -0.05057, 0.5), (-0.08589, -0.04959, 0.5), (-0.08294, -0.04789, 0.4972), (-0.07857, -0.04536, 0.4943), (-0.06722, -0.03881, 0.4757), (-0.05791, -0.03343, 0.4583), (-0.0518, -0.0299, 0.4457), (-0.04772, -0.02755, 0.4242), (-0.05616, -0.03243, 0.3718), (-0.07072, -0.04083, 0.2799), (-0.07974, -0.04604, 0.229), (-0.08032, -0.04637, 0.2091), (-0.08032, -0.04637, 0.1927), (-0.0777, -0.04486, 0.1753), (-0.07072, -0.04083, 0.1595), (-0.06286, -0.03629, 0.1428), (-0.05209, -0.03007, 0.1295), (-0.03963, -0.02288, 0.1194), (-0.02362, -0.01364, 0.1143), (-0.01314, -0.007588, 0.1118), (-0.02298, -0.006156, 0.0235), (-0.08258, -0.02213, 0.004926), (-0.08492, -0.02275, -1.832e-06), (-0.01012, -0.002712, 0.0235), (-0.01281, -0.003432, 0.039), (-0.01713, -0.00459, 0.04245), (-0.01713, -0.00459, 0.08376), (-0.022, -0.005895, 0.0908), (-0.02921, -0.007826, 0.09324), (-0.02921, -0.007826, 0.1118), (-0.04596, -0.01231, 0.1167), (-0.06076, -0.01628, 0.1281), (-0.07284, -0.01952, 0.1425), (-0.08219, -0.02202, 0.1592), (-0.0892, -0.0239, 0.1751), (-0.0931, -0.02495, 0.1925), (-0.0931, -0.02495, 0.2096), (-0.09154, -0.02453, 0.2293), (-0.08481, -0.02272, 0.2804), (-0.06932, -0.01858, 0.3727), (-0.06192, -0.01659, 0.4245), (-0.06394, -0.01713, 0.4435), (-0.06848, -0.01835, 0.4574), (-0.07855, -0.02105, 0.4741), (-0.08861, -0.02374, 0.4909), (-0.0977, -0.02618, 0.4975), (-0.0977, -0.02618, 0.5), (-0.0958, -0.02567, 0.5), (-0.09251, -0.02479, 0.4972), (-0.08764, -0.02348, 0.4943), (-0.07498, -0.02009, 0.4757), (-0.06459, -0.01731, 0.4583), (-0.05777, -0.01548, 0.4457), (-0.05323, -0.01426, 0.4242), (-0.06264, -0.01678, 0.3718), (-0.07887, -0.02113, 0.2799), (-0.08894, -0.02383, 0.229), (-0.08959, -0.024, 0.2091), (-0.08959, -0.024, 0.1927), (-0.08666, -0.02322, 0.1753), (-0.07887, -0.02113, 0.1595), (-0.07011, -0.01879, 0.1428), (-0.0581, -0.01557, 0.1295), (-0.0442, -0.01184, 0.1194), (-0.02635, -0.007059, 0.1143), (-0.01466, -0.003928, 0.1118), (-1.913e-13, 0.0, -1.911e-06), (-0.02379, -5.296e-09, 0.0235), (-0.08549, -1.192e-08, 0.004925), (-0.08791, -2.383e-08, -1.911e-06), (-0.01048, -2.814e-09, 0.0235), (-0.01326, -4.965e-09, 0.039), (-0.01774, -7.945e-09, 0.04245), (-0.01774, -7.945e-09, 0.08376), (-0.02278, -3.31e-09, 0.0908), (-0.03024, -5.959e-09, 0.09324), (-0.03024, -5.959e-09, 0.1118), (-0.04758, -1.324e-08, 0.1167), (-0.06291, -1.986e-08, 0.1281), (-0.07541, -6.621e-09, 0.1425), (-0.08509, -1.854e-08, 0.1592), (-0.09235, -1.059e-08, 0.1751), (-0.09638, -1.854e-08, 0.1925), (-0.09638, -1.854e-08, 0.2096), (-0.09477, -2.648e-08, 0.2293), (-0.0878, -3.045e-08, 0.2804), (-0.07177, -3.84e-08, 0.3727), (-0.0641, -4.237e-08, 0.4245), (-0.06619, -4.105e-08, 0.4435), (-0.0709, -5.032e-08, 0.4574), (-0.08132, -5.032e-08, 0.4741), (-0.09174, -4.767e-08, 0.4909), (-0.1011, -6.091e-08, 0.4975), (-0.1011, -6.091e-08, 0.5), (-0.09918, -5.994e-08, 0.5), (-0.09577, -5.826e-08, 0.4972), (-0.09073, -6.091e-08, 0.4943), (-0.07762, -5.561e-08, 0.4757), (-0.06687, -4.767e-08, 0.4583), (-0.05981, -4.634e-08, 0.4457), (-0.0551, -4.634e-08, 0.4242), (-0.06485, -3.575e-08, 0.3718), (-0.08166, -3.31e-08, 0.2799), (-0.09207, -2.648e-08, 0.229), (-0.09275, -2.119e-08, 0.2091), (-0.09275, -2.119e-08, 0.1927), (-0.08972, -2.119e-08, 0.1753), (-0.08166, -2.516e-08, 0.1595), (-0.07258, -1.589e-08, 0.1428), (-0.06015, -1.192e-08, 0.1295), (-0.04576, -1.192e-08, 0.1194), (-0.02728, -1.523e-08, 0.1143), (-0.01518, -1.225e-08, 0.1118), (-0.0006072, -1.927e-08, 0.1118), (-0.08072, 0.02163, 0.005507), (-0.07237, 0.04178, 0.005507), (-0.05909, 0.05909, 0.005507), (-0.04178, 0.07237, 0.005507), (-0.02163, 0.08072, 0.005507), (-1.496e-07, 0.08357, 0.005507), (0.02163, 0.08072, 0.005506), (0.04178, 0.07237, 0.005506), (0.05909, 0.05909, 0.005506), (0.07237, 0.04178, 0.005506), (0.08072, 0.02163, 0.005506), (0.08357, -3.451e-08, 0.005506), (0.08072, -0.02163, 0.005506), (0.07237, -0.04178, 0.005506), (0.05909, -0.05909, 0.005506), (0.04178, -0.07237, 0.005506), (0.02163, -0.08072, 0.005506), (-1.658e-07, -0.08357, 0.005506), (-0.02163, -0.08072, 0.005505), (-0.04178, -0.07237, 0.005505), (-0.05909, -0.05909, 0.005505), (-0.07237, -0.04178, 0.005505), (-0.08072, -0.02163, 0.005505), (-0.08357, -1.171e-08, 0.005505), (-0.08293, 0.02222, 0.004188), (-0.07435, 0.04293, 0.004188), (-0.06071, 0.06071, 0.004188), (-0.04293, 0.07435, 0.004188), (-0.02222, 0.08293, 0.004188), (-1.51e-07, 0.08586, 0.004188), (0.02222, 0.08293, 0.004188), (0.04293, 0.07435, 0.004188), (0.06071, 0.06071, 0.004188), (0.07435, 0.04293, 0.004187), (0.08293, 0.02222, 0.004187), (0.08586, -3.343e-08, 0.004187), (0.08293, -0.02222, 0.004187), (0.07435, -0.04293, 0.004187), (0.06071, -0.06071, 0.004187), (0.04293, -0.07435, 0.004187), (0.02222, -0.08293, 0.004187), (-1.633e-07, -0.08586, 0.004187), (-0.02222, -0.08293, 0.004187), (-0.04293, -0.07435, 0.004187), (-0.06071, -0.06071, 0.004187), (-0.07435, -0.04293, 0.004187), (-0.08293, -0.02222, 0.004186), (-0.08586, -1.37e-08, 0.004186), (-0.01713, 0.00459, 0.0432), (-0.01536, 0.008868, 0.0432), (-0.01254, 0.01254, 0.04319), (-0.008868, 0.01536, 0.04319), (-0.004591, 0.01713, 0.04319), (-1.466e-07, 0.01774, 0.04319), (0.00459, 0.01713, 0.04319), (0.008868, 0.01536, 0.04319), (0.01254, 0.01254, 0.04319), (0.01536, 0.008868, 0.04319), (0.01713, 0.00459, 0.04319), (0.01774, -3.608e-08, 0.04319), (0.01713, -0.00459, 0.04319), (0.01536, -0.008868, 0.04319), (0.01254, -0.01254, 0.04319), (0.008868, -0.01536, 0.04319), (0.00459, -0.01713, 0.04319), (-1.728e-07, -0.01774, 0.04319), (-0.004591, -0.01713, 0.04319), (-0.008868, -0.01536, 0.04319), (-0.01254, -0.01254, 0.04319), (-0.01536, -0.008868, 0.04319), (-0.01713, -0.00459, 0.04319), (-0.01774, -7.945e-09, 0.04319), (-0.01641, 0.004397, 0.04188), (-0.01471, 0.008495, 0.04188), (-0.01201, 0.01201, 0.04188), (-0.008495, 0.01471, 0.04188), (-0.004397, 0.01641, 0.04188), (-1.463e-07, 0.01699, 0.04188), (0.004397, 0.01641, 0.04188), (0.008495, 0.01471, 0.04188), (0.01201, 0.01201, 0.04188), (0.01471, 0.008495, 0.04188), (0.01641, 0.004397, 0.04188), (0.01699, -3.658e-08, 0.04188), (0.01641, -0.004397, 0.04188), (0.01471, -0.008495, 0.04188), (0.01201, -0.01201, 0.04188), (0.008495, -0.01471, 0.04188), (0.004397, -0.01641, 0.04188), (-1.734e-07, -0.01699, 0.04188), (-0.004398, -0.01641, 0.04187), (-0.008495, -0.01471, 0.04187), (-0.01201, -0.01201, 0.04187), (-0.01471, -0.008495, 0.04187), (-0.01641, -0.004397, 0.04187), (-0.01699, -7.448e-09, 0.04187), (-0.09516, 0.0255, 0.4956), (-0.08532, 0.04926, 0.4956), (-0.06966, 0.06966, 0.4956), (-0.04926, 0.08532, 0.4956), (-0.0255, 0.09516, 0.4956), (-1.998e-07, 0.09851, 0.4956), (0.0255, 0.09516, 0.4956), (0.04926, 0.08532, 0.4956), (0.06966, 0.06966, 0.4956), (0.08531, 0.04926, 0.4956), (0.09516, 0.0255, 0.4956), (0.09851, 5.72e-09, 0.4956), (0.09516, -0.0255, 0.4956), (0.08531, -0.04926, 0.4956), (0.06966, -0.06966, 0.4956), (0.04926, -0.08532, 0.4956), (0.0255, -0.09516, 0.4956), (-1.183e-07, -0.09851, 0.4956), (-0.0255, -0.09516, 0.4956), (-0.04926, -0.08532, 0.4956), (-0.06966, -0.06966, 0.4956), (-0.08532, -0.04926, 0.4956), (-0.09516, -0.0255, 0.4956), (-0.09851, -5.72e-08, 0.4956), (-0.09173, 0.02458, 0.4967), (-0.08224, 0.04748, 0.4967), (-0.06715, 0.06715, 0.4967), (-0.04748, 0.08224, 0.4967), (-0.02458, 0.09173, 0.4967), (-2.053e-07, 0.09497, 0.4967), (0.02458, 0.09173, 0.4967), (0.04748, 0.08224, 0.4967), (0.06715, 0.06715, 0.4967), (0.08224, 0.04748, 0.4967), (0.09173, 0.02458, 0.4967), (0.09497, 1.24e-08, 0.4967), (0.09173, -0.02458, 0.4967), (0.08224, -0.04748, 0.4967), (0.06715, -0.06715, 0.4967), (0.04748, -0.08224, 0.4967), (0.02458, -0.09173, 0.4967), (-1.139e-07, -0.09497, 0.4967), (-0.02458, -0.09173, 0.4967), (-0.04748, -0.08224, 0.4967), (-0.06715, -0.06715, 0.4967), (-0.08224, -0.04748, 0.4967), (-0.09173, -0.02458, 0.4967), (-0.09497, -5.868e-08, 0.4967), (-0.0953, 0.02554, 0.4996), (-0.08545, 0.04933, 0.4996), (-0.06977, 0.06977, 0.4996), (-0.04933, 0.08545, 0.4996), (-0.02554, 0.0953, 0.4996), (-2.079e-07, 0.09866, 0.4996), (0.02554, 0.0953, 0.4996), (0.04933, 0.08545, 0.4996), (0.06977, 0.06977, 0.4996), (0.08545, 0.04933, 0.4996), (0.0953, 0.02554, 0.4996), (0.09866, 1.397e-08, 0.4996), (0.0953, -0.02554, 0.4996), (0.08545, -0.04933, 0.4996), (0.06977, -0.06977, 0.4996), (0.04933, -0.08545, 0.4996), (0.02554, -0.0953, 0.4996), (-1.125e-07, -0.09866, 0.4996), (-0.02554, -0.0953, 0.4996), (-0.04933, -0.08545, 0.4996), (-0.06977, -0.06977, 0.4996), (-0.08545, -0.04933, 0.4996), (-0.0953, -0.02554, 0.4996), (-0.09866, -5.969e-08, 0.4996)], [], [(1091, 1092, 33, 32), (1078, 1079, 20, 19), (1065, 1066, 7, 6), (1092, 1093, 34, 33), (1079, 1080, 21, 20), (1066, 1067, 8, 7), (1093, 1094, 35, 34), (1080, 1081, 22, 21), (1067, 1068, 9, 8), (1094, 1095, 36, 35), (1081, 1082, 23, 22), (1068, 1069, 10, 9), (1095, 1096, 37, 36), (1082, 1083, 24, 23), (1069, 1070, 11, 10), (1096, 1097, 38, 37), (1225, 1084, 25, 1202), (1070, 1071, 12, 11), (1097, 1098, 39, 38), (1084, 1085, 26, 25), (1071, 1072, 13, 12), (1098, 1099, 40, 39), (1062, 1063, 4, 3), (1085, 1086, 27, 26), (1072, 1073, 14, 13), (1099, 1100, 41, 40), (1059, 1062, 3, 0), (1273, 1087, 28, 1250), (1073, 1074, 15, 14), (1100, 1101, 42, 41), (1129, 1059, 0, 1106), (1249, 1088, 29, 1226), (1074, 1075, 16, 15), (1101, 1102, 43, 42), (1153, 1060, 1, 1130), (1088, 1089, 30, 29), (1075, 1076, 17, 16), (1102, 1103, 44, 43), (1058, 1061, 2), (1089, 1090, 31, 30), (1076, 1077, 18, 17), (1103, 1104, 45, 44), (1201, 1064, 5, 1178), (1090, 1091, 32, 31), (1077, 1078, 19, 18), (1177, 1065, 6, 1154), (13, 14, 60, 59), (40, 41, 87, 86), (0, 3, 49, 46), (1250, 28, 74, 1251), (14, 15, 61, 60), (41, 42, 88, 87), (1106, 0, 46, 1107), (1226, 29, 75, 1227), (15, 16, 62, 61), (42, 43, 89, 88), (1130, 1, 47, 1131), (29, 30, 76, 75), (16, 17, 63, 62), (43, 44, 90, 89), (1058, 2, 48), (30, 31, 77, 76), (17, 18, 64, 63), (44, 45, 91, 90), (1178, 5, 51, 1179), (31, 32, 78, 77), (18, 19, 65, 64), (1154, 6, 52, 1155), (32, 33, 79, 78), (19, 20, 66, 65), (6, 7, 53, 52), (33, 34, 80, 79), (20, 21, 67, 66), (7, 8, 54, 53), (34, 35, 81, 80), (21, 22, 68, 67), (8, 9, 55, 54), (35, 36, 82, 81), (22, 23, 69, 68), (9, 10, 56, 55), (36, 37, 83, 82), (23, 24, 70, 69), (10, 11, 57, 56), (37, 38, 84, 83), (1202, 25, 71, 1203), (11, 12, 58, 57), (38, 39, 85, 84), (25, 26, 72, 71), (12, 13, 59, 58), (39, 40, 86, 85), (3, 4, 50, 49), (26, 27, 73, 72), (1251, 74, 120, 1252), (60, 61, 107, 106), (87, 88, 134, 133), (1107, 46, 92, 1108), (1227, 75, 121, 1228), (61, 62, 108, 107), (88, 89, 135, 134), (1131, 47, 93, 1132), (75, 76, 122, 121), (62, 63, 109, 108), (89, 90, 136, 135), (1058, 48, 94), (76, 77, 123, 122), (63, 64, 110, 109), (90, 91, 137, 136), (1179, 51, 97, 1180), (77, 78, 124, 123), (64, 65, 111, 110), (1155, 52, 98, 1156), (78, 79, 125, 124), (65, 66, 112, 111), (52, 53, 99, 98), (79, 80, 126, 125), (66, 67, 113, 112), (53, 54, 100, 99), (80, 81, 127, 126), (67, 68, 114, 113), (54, 55, 101, 100), (81, 82, 128, 127), (68, 69, 115, 114), (55, 56, 102, 101), (82, 83, 129, 128), (69, 70, 116, 115), (56, 57, 103, 102), (83, 84, 130, 129), (1203, 71, 117, 1204), (57, 58, 104, 103), (84, 85, 131, 130), (71, 72, 118, 117), (58, 59, 105, 104), (85, 86, 132, 131), (49, 50, 96, 95), (72, 73, 119, 118), (59, 60, 106, 105), (86, 87, 133, 132), (46, 49, 95, 92), (1108, 92, 138, 1109), (1228, 121, 167, 1229), (107, 108, 154, 153), (134, 135, 181, 180), (1132, 93, 139, 1133), (121, 122, 168, 167), (108, 109, 155, 154), (135, 136, 182, 181), (1058, 94, 140), (122, 123, 169, 168), (109, 110, 156, 155), (136, 137, 183, 182), (1180, 97, 143, 1181), (123, 124, 170, 169), (110, 111, 157, 156), (1156, 98, 144, 1157), (124, 125, 171, 170), (111, 112, 158, 157), (98, 99, 145, 144), (125, 126, 172, 171), (112, 113, 159, 158), (99, 100, 146, 145), (126, 127, 173, 172), (113, 114, 160, 159), (100, 101, 147, 146), (127, 128, 174, 173), (114, 115, 161, 160), (101, 102, 148, 147), (128, 129, 175, 174), (115, 116, 162, 161), (102, 103, 149, 148), (129, 130, 176, 175), (1204, 117, 163, 1205), (103, 104, 150, 149), (130, 131, 177, 176), (117, 118, 164, 163), (104, 105, 151, 150), (131, 132, 178, 177), (95, 96, 142, 141), (118, 119, 165, 164), (105, 106, 152, 151), (132, 133, 179, 178), (92, 95, 141, 138), (1252, 120, 166, 1253), (106, 107, 153, 152), (133, 134, 180, 179), (180, 181, 227, 226), (1133, 139, 185, 1134), (167, 168, 214, 213), (154, 155, 201, 200), (181, 182, 228, 227), (1058, 140, 186), (168, 169, 215, 214), (155, 156, 202, 201), (182, 183, 229, 228), (1181, 143, 189, 1182), (169, 170, 216, 215), (156, 157, 203, 202), (1157, 144, 190, 1158), (170, 171, 217, 216), (157, 158, 204, 203), (144, 145, 191, 190), (171, 172, 218, 217), (158, 159, 205, 204), (145, 146, 192, 191), (172, 173, 219, 218), (159, 160, 206, 205), (146, 147, 193, 192), (173, 174, 220, 219), (160, 161, 207, 206), (147, 148, 194, 193), (174, 175, 221, 220), (161, 162, 208, 207), (148, 149, 195, 194), (175, 176, 222, 221), (1205, 163, 209, 1206), (149, 150, 196, 195), (176, 177, 223, 222), (163, 164, 210, 209), (150, 151, 197, 196), (177, 178, 224, 223), (141, 142, 188, 187), (164, 165, 211, 210), (151, 152, 198, 197), (178, 179, 225, 224), (138, 141, 187, 184), (1253, 166, 212, 1254), (152, 153, 199, 198), (179, 180, 226, 225), (1109, 138, 184, 1110), (1229, 167, 213, 1230), (153, 154, 200, 199), (200, 201, 247, 246), (227, 228, 274, 273), (1058, 186, 232), (214, 215, 261, 260), (201, 202, 248, 247), (228, 229, 275, 274), (1182, 189, 235, 1183), (215, 216, 262, 261), (202, 203, 249, 248), (1158, 190, 236, 1159), (216, 217, 263, 262), (203, 204, 250, 249), (190, 191, 237, 236), (217, 218, 264, 263), (204, 205, 251, 250), (191, 192, 238, 237), (218, 219, 265, 264), (205, 206, 252, 251), (192, 193, 239, 238), (219, 220, 266, 265), (206, 207, 253, 252), (193, 194, 240, 239), (220, 221, 267, 266), (207, 208, 254, 253), (194, 195, 241, 240), (221, 222, 268, 267), (1206, 209, 255, 1207), (195, 196, 242, 241), (222, 223, 269, 268), (209, 210, 256, 255), (196, 197, 243, 242), (223, 224, 270, 269), (187, 188, 234, 233), (210, 211, 257, 256), (197, 198, 244, 243), (224, 225, 271, 270), (184, 187, 233, 230), (1254, 212, 258, 1255), (198, 199, 245, 244), (225, 226, 272, 271), (1110, 184, 230, 1111), (1230, 213, 259, 1231), (199, 200, 246, 245), (226, 227, 273, 272), (1134, 185, 231, 1135), (213, 214, 260, 259), (247, 248, 294, 293), (274, 275, 321, 320), (1183, 235, 281, 1184), (261, 262, 308, 307), (248, 249, 295, 294), (1159, 236, 282, 1160), (262, 263, 309, 308), (249, 250, 296, 295), (236, 237, 283, 282), (263, 264, 310, 309), (250, 251, 297, 296), (237, 238, 284, 283), (264, 265, 311, 310), (251, 252, 298, 297), (238, 239, 285, 284), (265, 266, 312, 311), (252, 253, 299, 298), (239, 240, 286, 285), (266, 267, 313, 312), (253, 254, 300, 299), (240, 241, 287, 286), (267, 268, 314, 313), (1207, 255, 301, 1208), (241, 242, 288, 287), (268, 269, 315, 314), (255, 256, 302, 301), (242, 243, 289, 288), (269, 270, 316, 315), (233, 234, 280, 279), (256, 257, 303, 302), (243, 244, 290, 289), (270, 271, 317, 316), (230, 233, 279, 276), (1255, 258, 304, 1256), (244, 245, 291, 290), (271, 272, 318, 317), (1111, 230, 276, 1112), (1231, 259, 305, 1232), (245, 246, 292, 291), (272, 273, 319, 318), (1135, 231, 277, 1136), (259, 260, 306, 305), (246, 247, 293, 292), (273, 274, 320, 319), (1058, 232, 278), (260, 261, 307, 306), (307, 308, 354, 353), (294, 295, 341, 340), (1160, 282, 328, 1161), (308, 309, 355, 354), (295, 296, 342, 341), (282, 283, 329, 328), (309, 310, 356, 355), (296, 297, 343, 342), (283, 284, 330, 329), (310, 311, 357, 356), (297, 298, 344, 343), (284, 285, 331, 330), (311, 312, 358, 357), (298, 299, 345, 344), (285, 286, 332, 331), (312, 313, 359, 358), (299, 300, 346, 345), (286, 287, 333, 332), (313, 314, 360, 359), (1208, 301, 347, 1209), (287, 288, 334, 333), (314, 315, 361, 360), (301, 302, 348, 347), (288, 289, 335, 334), (315, 316, 362, 361), (279, 280, 326, 325), (302, 303, 349, 348), (289, 290, 336, 335), (316, 317, 363, 362), (276, 279, 325, 322), (1256, 304, 350, 1257), (290, 291, 337, 336), (317, 318, 364, 363), (1112, 276, 322, 1113), (1232, 305, 351, 1233), (291, 292, 338, 337), (318, 319, 365, 364), (1136, 277, 323, 1137), (305, 306, 352, 351), (292, 293, 339, 338), (319, 320, 366, 365), (1058, 278, 324), (306, 307, 353, 352), (293, 294, 340, 339), (320, 321, 367, 366), (1184, 281, 327, 1185), (1161, 328, 374, 1162), (354, 355, 401, 400), (341, 342, 388, 387), (328, 329, 375, 374), (355, 356, 402, 401), (342, 343, 389, 388), (329, 330, 376, 375), (356, 357, 403, 402), (343, 344, 390, 389), (330, 331, 377, 376), (357, 358, 404, 403), (344, 345, 391, 390), (331, 332, 378, 377), (358, 359, 405, 404), (345, 346, 392, 391), (332, 333, 379, 378), (359, 360, 406, 405), (1209, 347, 393, 1210), (333, 334, 380, 379), (360, 361, 407, 406), (347, 348, 394, 393), (334, 335, 381, 380), (361, 362, 408, 407), (325, 326, 372, 371), (348, 349, 395, 394), (335, 336, 382, 381), (362, 363, 409, 408), (322, 325, 371, 368), (1257, 350, 396, 1258), (336, 337, 383, 382), (363, 364, 410, 409), (1113, 322, 368, 1114), (1233, 351, 397, 1234), (337, 338, 384, 383), (364, 365, 411, 410), (1137, 323, 369, 1138), (351, 352, 398, 397), (338, 339, 385, 384), (365, 366, 412, 411), (1058, 324, 370), (352, 353, 399, 398), (339, 340, 386, 385), (366, 367, 413, 412), (1185, 327, 373, 1186), (353, 354, 400, 399), (340, 341, 387, 386), (374, 375, 421, 420), (401, 402, 448, 447), (388, 389, 435, 434), (375, 376, 422, 421), (402, 403, 449, 448), (389, 390, 436, 435), (376, 377, 423, 422), (403, 404, 450, 449), (390, 391, 437, 436), (377, 378, 424, 423), (404, 405, 451, 450), (391, 392, 438, 437), (378, 379, 425, 424), (405, 406, 452, 451), (1210, 393, 439, 1211), (379, 380, 426, 425), (406, 407, 453, 452), (393, 394, 440, 439), (380, 381, 427, 426), (407, 408, 454, 453), (371, 372, 418, 417), (394, 395, 441, 440), (381, 382, 428, 427), (408, 409, 455, 454), (368, 371, 417, 414), (1258, 396, 442, 1259), (382, 383, 429, 428), (409, 410, 456, 455), (1114, 368, 414, 1115), (1234, 397, 443, 1235), (383, 384, 430, 429), (410, 411, 457, 456), (1138, 369, 415, 1139), (397, 398, 444, 443), (384, 385, 431, 430), (411, 412, 458, 457), (1058, 370, 416), (398, 399, 445, 444), (385, 386, 432, 431), (412, 413, 459, 458), (1186, 373, 419, 1187), (399, 400, 446, 445), (386, 387, 433, 432), (1162, 374, 420, 1163), (400, 401, 447, 446), (387, 388, 434, 433), (434, 435, 481, 480), (421, 422, 468, 467), (448, 449, 495, 494), (435, 436, 482, 481), (422, 423, 469, 468), (449, 450, 496, 495), (436, 437, 483, 482), (423, 424, 470, 469), (450, 451, 497, 496), (437, 438, 484, 483), (424, 425, 471, 470), (451, 452, 498, 497), (1211, 439, 485, 1212), (425, 426, 472, 471), (452, 453, 499, 498), (439, 440, 486, 485), (426, 427, 473, 472), (453, 454, 500, 499), (417, 418, 464, 463), (440, 441, 487, 486), (427, 428, 474, 473), (454, 455, 501, 500), (414, 417, 463, 460), (1259, 442, 488, 1260), (428, 429, 475, 474), (455, 456, 502, 501), (1115, 414, 460, 1116), (1235, 443, 489, 1236), (429, 430, 476, 475), (456, 457, 503, 502), (1139, 415, 461, 1140), (443, 444, 490, 489), (430, 431, 477, 476), (457, 458, 504, 503), (1058, 416, 462), (444, 445, 491, 490), (431, 432, 478, 477), (458, 459, 505, 504), (1187, 419, 465, 1188), (445, 446, 492, 491), (432, 433, 479, 478), (1163, 420, 466, 1164), (446, 447, 493, 492), (433, 434, 480, 479), (420, 421, 467, 466), (447, 448, 494, 493), (481, 482, 528, 527), (468, 469, 515, 514), (495, 496, 542, 541), (482, 483, 529, 528), (469, 470, 516, 515), (496, 497, 543, 542), (483, 484, 530, 529), (470, 471, 517, 516), (497, 498, 544, 543), (1212, 485, 531, 1213), (471, 472, 518, 517), (498, 499, 545, 544), (485, 486, 532, 531), (472, 473, 519, 518), (499, 500, 546, 545), (463, 464, 510, 509), (486, 487, 533, 532), (473, 474, 520, 519), (500, 501, 547, 546), (460, 463, 509, 506), (1260, 488, 534, 1261), (474, 475, 521, 520), (501, 502, 548, 547), (1116, 460, 506, 1117), (1236, 489, 535, 1237), (475, 476, 522, 521), (502, 503, 549, 548), (1140, 461, 507, 1141), (489, 490, 536, 535), (476, 477, 523, 522), (503, 504, 550, 549), (1058, 462, 508), (490, 491, 537, 536), (477, 478, 524, 523), (504, 505, 551, 550), (1188, 465, 511, 1189), (491, 492, 538, 537), (478, 479, 525, 524), (1164, 466, 512, 1165), (492, 493, 539, 538), (479, 480, 526, 525), (466, 467, 513, 512), (493, 494, 540, 539), (480, 481, 527, 526), (467, 468, 514, 513), (494, 495, 541, 540), (541, 542, 588, 587), (528, 529, 575, 574), (515, 516, 562, 561), (542, 543, 589, 588), (529, 530, 576, 575), (516, 517, 563, 562), (543, 544, 590, 589), (1213, 531, 577, 1214), (517, 518, 564, 563), (544, 545, 591, 590), (531, 532, 578, 577), (518, 519, 565, 564), (545, 546, 592, 591), (509, 510, 556, 555), (532, 533, 579, 578), (519, 520, 566, 565), (546, 547, 593, 592), (506, 509, 555, 552), (1261, 534, 580, 1262), (520, 521, 567, 566), (547, 548, 594, 593), (1117, 506, 552, 1118), (1237, 535, 581, 1238), (521, 522, 568, 567), (548, 549, 595, 594), (1141, 507, 553, 1142), (535, 536, 582, 581), (522, 523, 569, 568), (549, 550, 596, 595), (1058, 508, 554), (536, 537, 583, 582), (523, 524, 570, 569), (550, 551, 597, 596), (1189, 511, 557, 1190), (537, 538, 584, 583), (524, 525, 571, 570), (1165, 512, 558, 1166), (538, 539, 585, 584), (525, 526, 572, 571), (512, 513, 559, 558), (539, 540, 586, 585), (526, 527, 573, 572), (513, 514, 560, 559), (540, 541, 587, 586), (527, 528, 574, 573), (514, 515, 561, 560), (561, 562, 608, 607), (588, 589, 635, 634), (575, 576, 622, 621), (562, 563, 609, 608), (589, 590, 636, 635), (1214, 577, 623, 1215), (563, 564, 610, 609), (590, 591, 637, 636), (577, 578, 624, 623), (564, 565, 611, 610), (591, 592, 638, 637), (555, 556, 602, 601), (578, 579, 625, 624), (565, 566, 612, 611), (592, 593, 639, 638), (552, 555, 601, 598), (1262, 580, 626, 1263), (566, 567, 613, 612), (593, 594, 640, 639), (1118, 552, 598, 1119), (1238, 581, 627, 1239), (567, 568, 614, 613), (594, 595, 641, 640), (1142, 553, 599, 1143), (581, 582, 628, 627), (568, 569, 615, 614), (595, 596, 642, 641), (1058, 554, 600), (582, 583, 629, 628), (569, 570, 616, 615), (596, 597, 643, 642), (1190, 557, 603, 1191), (583, 584, 630, 629), (570, 571, 617, 616), (1166, 558, 604, 1167), (584, 585, 631, 630), (571, 572, 618, 617), (558, 559, 605, 604), (585, 586, 632, 631), (572, 573, 619, 618), (559, 560, 606, 605), (586, 587, 633, 632), (573, 574, 620, 619), (560, 561, 607, 606), (587, 588, 634, 633), (574, 575, 621, 620), (608, 609, 655, 654), (635, 636, 682, 681), (1215, 623, 669, 1216), (609, 610, 656, 655), (636, 637, 683, 682), (623, 624, 670, 669), (610, 611, 657, 656), (637, 638, 684, 683), (601, 602, 648, 647), (624, 625, 671, 670), (611, 612, 658, 657), (638, 639, 685, 684), (598, 601, 647, 644), (1263, 626, 672, 1264), (612, 613, 659, 658), (639, 640, 686, 685), (1119, 598, 644, 1120), (1239, 627, 673, 1240), (613, 614, 660, 659), (640, 641, 687, 686), (1143, 599, 645, 1144), (627, 628, 674, 673), (614, 615, 661, 660), (641, 642, 688, 687), (1058, 600, 646), (628, 629, 675, 674), (615, 616, 662, 661), (642, 643, 689, 688), (1191, 603, 649, 1192), (629, 630, 676, 675), (616, 617, 663, 662), (1167, 604, 650, 1168), (630, 631, 677, 676), (617, 618, 664, 663), (604, 605, 651, 650), (631, 632, 678, 677), (618, 619, 665, 664), (605, 606, 652, 651), (632, 633, 679, 678), (619, 620, 666, 665), (606, 607, 653, 652), (633, 634, 680, 679), (620, 621, 667, 666), (607, 608, 654, 653), (634, 635, 681, 680), (621, 622, 668, 667), (1216, 669, 715, 1217), (655, 656, 702, 701), (682, 683, 729, 728), (669, 670, 716, 715), (656, 657, 703, 702), (683, 684, 730, 729), (647, 648, 694, 693), (670, 671, 717, 716), (657, 658, 704, 703), (684, 685, 731, 730), (644, 647, 693, 690), (1264, 672, 718, 1265), (658, 659, 705, 704), (685, 686, 732, 731), (1120, 644, 690, 1121), (1240, 673, 719, 1241), (659, 660, 706, 705), (686, 687, 733, 732), (1144, 645, 691, 1145), (673, 674, 720, 719), (660, 661, 707, 706), (687, 688, 734, 733), (1058, 646, 692), (674, 675, 721, 720), (661, 662, 708, 707), (688, 689, 735, 734), (1192, 649, 695, 1193), (675, 676, 722, 721), (662, 663, 709, 708), (1168, 650, 696, 1169), (676, 677, 723, 722), (663, 664, 710, 709), (650, 651, 697, 696), (677, 678, 724, 723), (664, 665, 711, 710), (651, 652, 698, 697), (678, 679, 725, 724), (665, 666, 712, 711), (652, 653, 699, 698), (679, 680, 726, 725), (666, 667, 713, 712), (653, 654, 700, 699), (680, 681, 727, 726), (667, 668, 714, 713), (654, 655, 701, 700), (681, 682, 728, 727), (715, 716, 762, 761), (702, 703, 749, 748), (729, 730, 776, 775), (693, 694, 740, 739), (716, 717, 763, 762), (703, 704, 750, 749), (730, 731, 777, 776), (690, 693, 739, 736), (1265, 718, 764, 1266), (704, 705, 751, 750), (731, 732, 778, 777), (1121, 690, 736, 1122), (1241, 719, 765, 1242), (705, 706, 752, 751), (732, 733, 779, 778), (1145, 691, 737, 1146), (719, 720, 766, 765), (706, 707, 753, 752), (733, 734, 780, 779), (1058, 692, 738), (720, 721, 767, 766), (707, 708, 754, 753), (734, 735, 781, 780), (1193, 695, 741, 1194), (721, 722, 768, 767), (708, 709, 755, 754), (1169, 696, 742, 1170), (722, 723, 769, 768), (709, 710, 756, 755), (696, 697, 743, 742), (723, 724, 770, 769), (710, 711, 757, 756), (697, 698, 744, 743), (724, 725, 771, 770), (711, 712, 758, 757), (698, 699, 745, 744), (725, 726, 772, 771), (712, 713, 759, 758), (699, 700, 746, 745), (726, 727, 773, 772), (713, 714, 760, 759), (700, 701, 747, 746), (727, 728, 774, 773), (1217, 715, 761, 1218), (701, 702, 748, 747), (728, 729, 775, 774), (775, 776, 822, 821), (739, 740, 786, 785), (762, 763, 809, 808), (749, 750, 796, 795), (776, 777, 823, 822), (736, 739, 785, 782), (1266, 764, 810, 1267), (750, 751, 797, 796), (777, 778, 824, 823), (1122, 736, 782, 1123), (1242, 765, 811, 1243), (751, 752, 798, 797), (778, 779, 825, 824), (1146, 737, 783, 1147), (765, 766, 812, 811), (752, 753, 799, 798), (779, 780, 826, 825), (1058, 738, 784), (766, 767, 813, 812), (753, 754, 800, 799), (780, 781, 827, 826), (1194, 741, 787, 1195), (767, 768, 814, 813), (754, 755, 801, 800), (1170, 742, 788, 1171), (768, 769, 815, 814), (755, 756, 802, 801), (742, 743, 789, 788), (769, 770, 816, 815), (756, 757, 803, 802), (743, 744, 790, 789), (770, 771, 817, 816), (757, 758, 804, 803), (744, 745, 791, 790), (771, 772, 818, 817), (758, 759, 805, 804), (745, 746, 792, 791), (772, 773, 819, 818), (759, 760, 806, 805), (746, 747, 793, 792), (773, 774, 820, 819), (1218, 761, 807, 1219), (747, 748, 794, 793), (774, 775, 821, 820), (761, 762, 808, 807), (748, 749, 795, 794), (805, 806, 852, 851), (782, 785, 831, 828), (792, 793, 839, 838), (819, 820, 866, 865), (1219, 807, 853, 1220), (1123, 782, 828, 1124), (793, 794, 840, 839), (820, 821, 867, 866), (807, 808, 854, 853), (794, 795, 841, 840), (1147, 783, 829, 1148), (821, 822, 868, 867), (808, 809, 855, 854), (795, 796, 842, 841), (1058, 784, 830), (822, 823, 869, 868), (1267, 810, 856, 1268), (796, 797, 843, 842), (1195, 787, 833, 1196), (823, 824, 870, 869), (1243, 811, 857, 1244), (797, 798, 844, 843), (1171, 788, 834, 1172), (824, 825, 871, 870), (811, 812, 858, 857), (798, 799, 845, 844), (788, 789, 835, 834), (825, 826, 872, 871), (812, 813, 859, 858), (799, 800, 846, 845), (789, 790, 836, 835), (826, 827, 873, 872), (813, 814, 860, 859), (790, 791, 837, 836), (800, 801, 847, 846), (814, 815, 861, 860), (801, 802, 848, 847), (791, 792, 838, 837), (815, 816, 862, 861), (802, 803, 849, 848), (816, 817, 863, 862), (803, 804, 850, 849), (817, 818, 864, 863), (804, 805, 851, 850), (785, 786, 832, 831), (818, 819, 865, 864), (1220, 853, 899, 1221), (839, 840, 886, 885), (866, 867, 913, 912), (853, 854, 900, 899), (840, 841, 887, 886), (867, 868, 914, 913), (831, 832, 878, 877), (854, 855, 901, 900), (841, 842, 888, 887), (868, 869, 915, 914), (828, 831, 877, 874), (1268, 856, 902, 1269), (842, 843, 889, 888), (869, 870, 916, 915), (1124, 828, 874, 1125), (1244, 857, 903, 1245), (843, 844, 890, 889), (870, 871, 917, 916), (1148, 829, 875, 1149), (857, 858, 904, 903), (844, 845, 891, 890), (871, 872, 918, 917), (1058, 830, 876), (858, 859, 905, 904), (845, 846, 892, 891), (872, 873, 919, 918), (1196, 833, 879, 1197), (859, 860, 906, 905), (846, 847, 893, 892), (1172, 834, 880, 1173), (860, 861, 907, 906), (847, 848, 894, 893), (834, 835, 881, 880), (861, 862, 908, 907), (848, 849, 895, 894), (835, 836, 882, 881), (862, 863, 909, 908), (849, 850, 896, 895), (836, 837, 883, 882), (863, 864, 910, 909), (850, 851, 897, 896), (837, 838, 884, 883), (864, 865, 911, 910), (851, 852, 898, 897), (838, 839, 885, 884), (865, 866, 912, 911), (912, 913, 959, 958), (899, 900, 946, 945), (886, 887, 933, 932), (913, 914, 960, 959), (877, 878, 924, 923), (900, 901, 947, 946), (887, 888, 934, 933), (914, 915, 961, 960), (874, 877, 923, 920), (1269, 902, 948, 1270), (888, 889, 935, 934), (915, 916, 962, 961), (1125, 874, 920, 1126), (1245, 903, 949, 1246), (889, 890, 936, 935), (916, 917, 963, 962), (1149, 875, 921, 1150), (903, 904, 950, 949), (890, 891, 937, 936), (917, 918, 964, 963), (1058, 876, 922), (904, 905, 951, 950), (891, 892, 938, 937), (918, 919, 965, 964), (1197, 879, 925, 1198), (905, 906, 952, 951), (892, 893, 939, 938), (1173, 880, 926, 1174), (906, 907, 953, 952), (893, 894, 940, 939), (880, 881, 927, 926), (907, 908, 954, 953), (894, 895, 941, 940), (881, 882, 928, 927), (908, 909, 955, 954), (895, 896, 942, 941), (882, 883, 929, 928), (909, 910, 956, 955), (896, 897, 943, 942), (883, 884, 930, 929), (910, 911, 957, 956), (897, 898, 944, 943), (884, 885, 931, 930), (911, 912, 958, 957), (1221, 899, 945, 1222), (885, 886, 932, 931), (932, 933, 979, 978), (959, 960, 1006, 1005), (923, 924, 970, 969), (946, 947, 993, 992), (933, 934, 980, 979), (960, 961, 1007, 1006), (920, 923, 969, 966), (1270, 948, 994, 1271), (934, 935, 981, 980), (961, 962, 1008, 1007), (1126, 920, 966, 1127), (1246, 949, 995, 1247), (935, 936, 982, 981), (962, 963, 1009, 1008), (1150, 921, 967, 1151), (949, 950, 996, 995), (936, 937, 983, 982), (963, 964, 1010, 1009), (1058, 922, 968), (950, 951, 997, 996), (937, 938, 984, 983), (964, 965, 1011, 1010), (1198, 925, 971, 1199), (951, 952, 998, 997), (938, 939, 985, 984), (1174, 926, 972, 1175), (952, 953, 999, 998), (939, 940, 986, 985), (926, 927, 973, 972), (953, 954, 1000, 999), (940, 941, 987, 986), (927, 928, 974, 973), (954, 955, 1001, 1000), (941, 942, 988, 987), (928, 929, 975, 974), (955, 956, 1002, 1001), (942, 943, 989, 988), (929, 930, 976, 975), (956, 957, 1003, 1002), (943, 944, 990, 989), (930, 931, 977, 976), (957, 958, 1004, 1003), (1222, 945, 991, 1223), (931, 932, 978, 977), (958, 959, 1005, 1004), (945, 946, 992, 991), (979, 980, 1026, 1025), (1006, 1007, 1053, 1052), (966, 969, 1015, 1012), (1271, 994, 1040, 1272), (980, 981, 1027, 1026), (1007, 1008, 1054, 1053), (1127, 966, 1012, 1128), (1247, 995, 1041, 1248), (981, 982, 1028, 1027), (1008, 1009, 1055, 1054), (1151, 967, 1013, 1152), (995, 996, 1042, 1041), (982, 983, 1029, 1028), (1009, 1010, 1056, 1055), (1058, 968, 1014), (996, 997, 1043, 1042), (983, 984, 1030, 1029), (1010, 1011, 1057, 1056), (1199, 971, 1017, 1200), (997, 998, 1044, 1043), (984, 985, 1031, 1030), (1175, 972, 1018, 1176), (998, 999, 1045, 1044), (985, 986, 1032, 1031), (972, 973, 1019, 1018), (999, 1000, 1046, 1045), (986, 987, 1033, 1032), (973, 974, 1020, 1019), (1000, 1001, 1047, 1046), (987, 988, 1034, 1033), (974, 975, 1021, 1020), (1001, 1002, 1048, 1047), (988, 989, 1035, 1034), (975, 976, 1022, 1021), (1002, 1003, 1049, 1048), (989, 990, 1036, 1035), (976, 977, 1023, 1022), (1003, 1004, 1050, 1049), (1223, 991, 1037, 1224), (977, 978, 1024, 1023), (1004, 1005, 1051, 1050), (991, 992, 1038, 1037), (978, 979, 1025, 1024), (1005, 1006, 1052, 1051), (969, 970, 1016, 1015), (992, 993, 1039, 1038), (1272, 1040, 1087, 1273), (1026, 1027, 1074, 1073), (1053, 1054, 1101, 1100), (1128, 1012, 1059, 1129), (1248, 1041, 1088, 1249), (1027, 1028, 1075, 1074), (1054, 1055, 1102, 1101), (1152, 1013, 1060, 1153), (1041, 1042, 1089, 1088), (1028, 1029, 1076, 1075), (1055, 1056, 1103, 1102), (1058, 1014, 1061), (1042, 1043, 1090, 1089), (1029, 1030, 1077, 1076), (1056, 1057, 1104, 1103), (1200, 1017, 1064, 1201), (1043, 1044, 1091, 1090), (1030, 1031, 1078, 1077), (1176, 1018, 1065, 1177), (1044, 1045, 1092, 1091), (1031, 1032, 1079, 1078), (1018, 1019, 1066, 1065), (1045, 1046, 1093, 1092), (1032, 1033, 1080, 1079), (1019, 1020, 1067, 1066), (1046, 1047, 1094, 1093), (1033, 1034, 1081, 1080), (1020, 1021, 1068, 1067), (1047, 1048, 1095, 1094), (1034, 1035, 1082, 1081), (1021, 1022, 1069, 1068), (1048, 1049, 1096, 1095), (1035, 1036, 1083, 1082), (1022, 1023, 1070, 1069), (1049, 1050, 1097, 1096), (1224, 1037, 1084, 1225), (1023, 1024, 1071, 1070), (1050, 1051, 1098, 1097), (1037, 1038, 1085, 1084), (1024, 1025, 1072, 1071), (1051, 1052, 1099, 1098), (1015, 1016, 1063, 1062), (1038, 1039, 1086, 1085), (1025, 1026, 1073, 1072), (1052, 1053, 1100, 1099), (1012, 1015, 1062, 1059), (413, 367, 1105), (965, 919, 1105), (229, 183, 1105), (873, 827, 1105), (459, 413, 1105), (643, 597, 1105), (275, 229, 1105), (45, 1104, 1105), (1011, 965, 1105), (689, 643, 1105), (1057, 1011, 1105), (367, 321, 1105), (505, 459, 1105), (1104, 1057, 1105), (551, 505, 1105), (91, 45, 1105), (735, 689, 1105), (919, 873, 1105), (137, 91, 1105), (781, 735, 1105), (321, 275, 1105), (597, 551, 1105), (827, 781, 1105), (183, 137, 1105), (1013, 1128, 1129, 1060), (967, 1127, 1128, 1013), (921, 1126, 1127, 967), (875, 1125, 1126, 921), (829, 1124, 1125, 875), (783, 1123, 1124, 829), (737, 1122, 1123, 783), (691, 1121, 1122, 737), (645, 1120, 1121, 691), (599, 1119, 1120, 645), (553, 1118, 1119, 599), (507, 1117, 1118, 553), (461, 1116, 1117, 507), (415, 1115, 1116, 461), (369, 1114, 1115, 415), (323, 1113, 1114, 369), (277, 1112, 1113, 323), (231, 1111, 1112, 277), (185, 1110, 1111, 231), (139, 1109, 1110, 185), (93, 1108, 1109, 139), (47, 1107, 1108, 93), (1, 1106, 1107, 47), (1060, 1129, 1106, 1), (1014, 1152, 1153, 1061), (968, 1151, 1152, 1014), (922, 1150, 1151, 968), (876, 1149, 1150, 922), (830, 1148, 1149, 876), (784, 1147, 1148, 830), (738, 1146, 1147, 784), (692, 1145, 1146, 738), (646, 1144, 1145, 692), (600, 1143, 1144, 646), (554, 1142, 1143, 600), (508, 1141, 1142, 554), (462, 1140, 1141, 508), (416, 1139, 1140, 462), (370, 1138, 1139, 416), (324, 1137, 1138, 370), (278, 1136, 1137, 324), (232, 1135, 1136, 278), (186, 1134, 1135, 232), (140, 1133, 1134, 186), (94, 1132, 1133, 140), (48, 1131, 1132, 94), (2, 1130, 1131, 48), (1061, 1153, 1130, 2), (1017, 1176, 1177, 1064), (971, 1175, 1176, 1017), (925, 1174, 1175, 971), (879, 1173, 1174, 925), (833, 1172, 1173, 879), (787, 1171, 1172, 833), (741, 1170, 1171, 787), (695, 1169, 1170, 741), (649, 1168, 1169, 695), (603, 1167, 1168, 649), (557, 1166, 1167, 603), (511, 1165, 1166, 557), (465, 1164, 1165, 511), (419, 1163, 1164, 465), (373, 1162, 1163, 419), (327, 1161, 1162, 373), (281, 1160, 1161, 327), (235, 1159, 1160, 281), (189, 1158, 1159, 235), (143, 1157, 1158, 189), (97, 1156, 1157, 143), (51, 1155, 1156, 97), (5, 1154, 1155, 51), (1064, 1177, 1154, 5), (1016, 1200, 1201, 1063), (970, 1199, 1200, 1016), (924, 1198, 1199, 970), (878, 1197, 1198, 924), (832, 1196, 1197, 878), (786, 1195, 1196, 832), (740, 1194, 1195, 786), (694, 1193, 1194, 740), (648, 1192, 1193, 694), (602, 1191, 1192, 648), (556, 1190, 1191, 602), (510, 1189, 1190, 556), (464, 1188, 1189, 510), (418, 1187, 1188, 464), (372, 1186, 1187, 418), (326, 1185, 1186, 372), (280, 1184, 1185, 326), (234, 1183, 1184, 280), (188, 1182, 1183, 234), (142, 1181, 1182, 188), (96, 1180, 1181, 142), (50, 1179, 1180, 96), (4, 1178, 1179, 50), (1063, 1201, 1178, 4), (1036, 1224, 1225, 1083), (990, 1223, 1224, 1036), (944, 1222, 1223, 990), (898, 1221, 1222, 944), (852, 1220, 1221, 898), (806, 1219, 1220, 852), (760, 1218, 1219, 806), (714, 1217, 1218, 760), (668, 1216, 1217, 714), (622, 1215, 1216, 668), (576, 1214, 1215, 622), (530, 1213, 1214, 576), (484, 1212, 1213, 530), (438, 1211, 1212, 484), (392, 1210, 1211, 438), (346, 1209, 1210, 392), (300, 1208, 1209, 346), (254, 1207, 1208, 300), (208, 1206, 1207, 254), (162, 1205, 1206, 208), (116, 1204, 1205, 162), (70, 1203, 1204, 116), (24, 1202, 1203, 70), (1083, 1225, 1202, 24), (1040, 1248, 1249, 1087), (994, 1247, 1248, 1040), (948, 1246, 1247, 994), (902, 1245, 1246, 948), (856, 1244, 1245, 902), (810, 1243, 1244, 856), (764, 1242, 1243, 810), (718, 1241, 1242, 764), (672, 1240, 1241, 718), (626, 1239, 1240, 672), (580, 1238, 1239, 626), (534, 1237, 1238, 580), (488, 1236, 1237, 534), (442, 1235, 1236, 488), (396, 1234, 1235, 442), (350, 1233, 1234, 396), (304, 1232, 1233, 350), (258, 1231, 1232, 304), (212, 1230, 1231, 258), (166, 1229, 1230, 212), (120, 1228, 1229, 166), (74, 1227, 1228, 120), (28, 1226, 1227, 74), (1087, 1249, 1226, 28), (1039, 1272, 1273, 1086), (993, 1271, 1272, 1039), (947, 1270, 1271, 993), (901, 1269, 1270, 947), (855, 1268, 1269, 901), (809, 1267, 1268, 855), (763, 1266, 1267, 809), (717, 1265, 1266, 763), (671, 1264, 1265, 717), (625, 1263, 1264, 671), (579, 1262, 1263, 625), (533, 1261, 1262, 579), (487, 1260, 1261, 533), (441, 1259, 1260, 487), (395, 1258, 1259, 441), (349, 1257, 1258, 395), (303, 1256, 1257, 349), (257, 1255, 1256, 303), (211, 1254, 1255, 257), (165, 1253, 1254, 211), (119, 1252, 1253, 165), (73, 1251, 1252, 119), (27, 1250, 1251, 73), (1086, 1273, 1250, 27)])
me_plane_002.polygons.foreach_set('use_smooth', [True] * 1296)
me_plane_002.materials.append(mat_glass)
me_plane_002.use_remesh_preserve_volume = False
me_plane_002.use_remesh_preserve_attributes = False
me_plane_002.use_mirror_vertex_groups = False
me_plane_002.update()

# ---- objects
ob_plane = bpy.data.objects.new('Plane', me_plane_002)

# ---- transforms, parenting, visibility, modifiers, constraints
ob_plane.location = (0.0, 0.0, 0.0)
ob_plane.lineart.crease_threshold = 0.0
_m = ob_plane.modifiers.new('Subsurf', 'SUBSURF')
_m.uv_smooth = 'PRESERVE_CORNERS'
_m.quality = 2
_m.levels = 2
_m.show_only_control_edges = False

# ---- collection membership
col_collection_1.objects.link(ob_plane)

# ---- scene / render settings (as saved in the file)
scene.frame_start = 1; scene.frame_end = 250; scene.frame_set(1)
scene.render.engine = 'CYCLES'
scene.render.resolution_percentage = 50
scene.render.dither_intensity = 0.0
scene.cycles.use_denoising = False
scene.cycles.samples = 128
scene.cycles.sampling_pattern = 'TABULATED_SOBOL'
scene.cycles.use_adaptive_sampling = False
scene.cycles.use_light_tree = False
scene.cycles.blur_glossy = 0.0
scene.cycles.sample_clamp_indirect = 0.0
scene.view_settings.view_transform = 'Standard'
bpy.context.view_layer.update()

# ---- added for rendering (the .blend has no active camera and no usable light): camera, sun
cam_auto = bpy.data.cameras.new('AutoCamera')
cam_auto.lens = 50.0
cam_auto.sensor_width = 36.0
cam_auto.clip_end = 1000.0
ob_auto_camera = bpy.data.objects.new('AutoCamera', cam_auto)
scene.collection.objects.link(ob_auto_camera)
ob_auto_camera.location = (0.533008, -0.63961, 0.676418)
ob_auto_camera.rotation_euler = (1.09748, -7.21219e-08, 0.694738)
scene.camera = ob_auto_camera
light_auto_sun = bpy.data.lights.new('AutoSun', 'SUN')
light_auto_sun.energy = 3.0
light_auto_sun.angle = 0.0523599
ob_auto_sun = bpy.data.objects.new('AutoSun', light_auto_sun)
scene.collection.objects.link(ob_auto_sun)
ob_auto_sun.rotation_euler = (0.872665, 0.174533, 0.523599)
bpy.context.view_layer.update()

